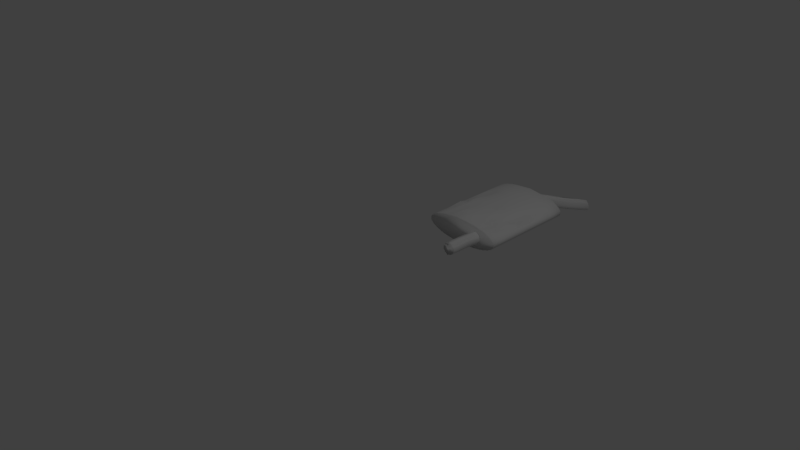 # Source: muffler.blend  (saved by Blender 2.78.0; exported with 4.5.12 LTS)
import bpy
from mathutils import Matrix  # noqa: F401  (used for matrix-valued properties, if any)

bpy.ops.wm.read_factory_settings(use_empty=True)
scene = bpy.context.scene
scene.name = 'Scene'

# ---- collections
col_collection_1 = bpy.data.collections.new('Collection 1'); scene.collection.children.link(col_collection_1)

# ---- world
world_world = bpy.data.worlds.new('World'); scene.world = world_world
world_world.color = (0.05088, 0.05088, 0.05088)
world_world.use_sun_shadow = False
world_world.sun_shadow_jitter_overblur = 0.0
world_world.cycles.sampling_method = 'MANUAL'

# ---- cameras
cam_camera = bpy.data.cameras.new('Camera')
cam_camera.clip_end = 100.0
cam_camera.lens = 35.0
cam_camera.sensor_width = 32.0
cam_camera.sensor_height = 18.0
cam_camera.ortho_scale = 7.314
cam_camera.dof.focus_distance = 0.0
cam_camera.dof.aperture_fstop = 128.0

# ---- lights
light_lamp = bpy.data.lights.new('Lamp', 'POINT')
light_lamp.transmission_factor = 0.0
light_lamp.cutoff_distance = 30.0
light_lamp.energy = 100.0
light_lamp.shadow_buffer_clip_start = 1.001
light_lamp.shadow_soft_size = 0.1
light_lamp.shadow_maximum_resolution = 0.006
light_lamp.use_absolute_resolution = True

# ---- meshes
me_cylinder_003 = bpy.data.meshes.new('Cylinder.003')
me_cylinder_003.from_pydata([(0.3792, 3.422, -1.291), (2.53, -0.5604, 0.846), (0.4753, 3.522, -1.291), (2.855, -0.739, 0.8461), (0.5556, 3.591, -1.29), (3.007, -0.7556, 0.8464), (0.6163, 3.627, -1.29), (3.139, -0.8033, 0.8469), (0.6548, 3.629, -1.288), (3.245, -0.8802, 0.8477), (0.6693, 3.599, -1.287), (3.323, -0.9841, 0.8486), (0.6595, 3.535, -1.286), (3.37, -1.111, 0.8496), (0.6263, 3.441, -1.284), (3.385, -1.258, 0.8507), (0.5716, 3.319, -1.282), (3.299, -1.337, 0.8518), (0.4984, 3.173, -1.281), (3.251, -1.507, 0.8529), (0.4104, 3.007, -1.279), (3.241, -1.763, 0.854), (0.3117, 2.827, -1.277), (3.138, -1.933, 0.855), (0.2065, 2.639, -1.276), (3.013, -2.092, 0.8558), (0.09877, 2.451, -1.275), (2.871, -2.234, 0.8565), (-0.007566, 2.269, -1.274), (2.715, -2.353, 0.857), (-0.1091, 2.103, -1.274), (2.553, -2.444, 0.8574), (-0.2027, 1.958, -1.274), (2.388, -2.501, 0.8575), (-0.2856, 1.842, -1.274), (2.227, -2.523, 0.8574), (-0.3554, 1.76, -1.274), (2.076, -2.508, 0.857), (-0.4099, 1.716, -1.275), (1.941, -2.456, 0.8565), (-0.4474, 1.712, -1.276), (1.827, -2.37, 0.8558), (-0.4663, 1.748, -1.277), (1.738, -2.253, 0.855), (-0.4655, 1.822, -1.279), (1.679, -2.112, 0.854), (-0.4447, 1.931, -1.281), (1.653, -1.951, 0.8529), (-0.4038, 2.069, -1.282), (1.662, -1.779, 0.8518), (-0.3439, 2.232, -1.284), (1.705, -1.602, 0.8507), (-0.2664, 2.411, -1.286), (1.782, -1.428, 0.8496), (-0.174, 2.599, -1.287), (1.889, -1.262, 0.8486), (-0.06973, 2.788, -1.288), (2.021, -1.112, 0.8477), (0.04236, 2.972, -1.29), (2.174, -0.9827, 0.8469), (0.1578, 3.142, -1.29), (2.341, -0.8777, 0.8464), (0.2717, 3.294, -1.291), (2.515, -0.8008, 0.8461), (0.1781, 4.816, -1.007), (0.2613, 5.198, -0.6559), (0.6511, 4.414, -0.207), (2.064, 1.366, 0.3089), (2.185, 1.436, 0.3091), (0.7229, 4.368, -0.2068), (0.456, 5.177, -0.6556), (0.332, 4.845, -1.007), (2.293, 1.471, 0.3096), (0.8722, 4.351, -0.2061), (0.6411, 5.115, -0.6547), (0.4741, 4.836, -1.006), (2.385, 1.469, 0.3104), (0.9335, 4.559, -0.205), (0.8079, 5.016, -0.6534), (0.5978, 4.793, -1.005), (2.456, 1.432, 0.3115), (1.119, 4.203, -0.2035), (0.9489, 4.887, -0.6516), (0.6975, 4.717, -1.004), (2.345, 1.554, 0.3129), (1.206, 4.08, -0.2017), (1.058, 4.733, -0.6495), (0.7686, 4.613, -1.002), (2.527, 1.257, 0.3144), (1.262, 3.93, -0.1997), (1.13, 4.561, -0.6471), (0.8083, 4.484, -0.9997), (2.525, 1.125, 0.3161), (1.287, 3.76, -0.1975), (1.164, 4.376, -0.6445), (0.8154, 4.335, -0.9975), (2.497, 0.9705, 0.3178), (1.28, 3.575, -0.1952), (1.159, 4.184, -0.6418), (0.7901, 4.172, -0.9952), (2.446, 0.7975, 0.3195), (1.241, 3.38, -0.1929), (1.202, 4.063, -0.6392), (0.7346, 3.999, -0.9929), (2.373, 0.6123, 0.3211), (1.174, 3.184, -0.1907), (1.038, 3.806, -0.6367), (0.652, 3.821, -0.9907), (2.283, 0.4216, 0.3226), (1.082, 2.991, -0.1888), (0.9299, 3.629, -0.6344), (0.5466, 3.644, -0.9888), (2.179, 0.2325, 0.3239), (0.9697, 2.808, -0.187), (0.7968, 3.469, -0.6324), (0.4233, 3.474, -0.987), (2.065, 0.05205, 0.325), (0.841, 2.641, -0.1856), (0.6444, 3.329, -0.6308), (0.2873, 3.317, -0.9856), (1.945, -0.1124, 0.3258), (0.7016, 2.498, -0.1846), (0.4787, 3.216, -0.6296), (0.144, 3.178, -0.9846), (1.823, -0.2542, 0.3263), (0.5566, 2.382, -0.1839), (0.3059, 3.134, -0.6289), (-0.00162, 3.064, -0.9839), (1.703, -0.3673, 0.3264), (0.4109, 2.301, -0.1837), (0.1317, 3.087, -0.6286), (-0.1445, 2.978, -0.9837), (1.522, -0.3639, 0.3263), (0.2694, 2.257, -0.1839), (-0.03813, 3.078, -0.6289), (-0.2801, 2.927, -0.9839), (1.515, -0.5219, 0.3258), (0.1366, 2.253, -0.1846), (-0.1984, 3.108, -0.6296), (-0.4042, 2.913, -0.9846), (1.399, -0.4915, 0.325), (0.01687, 2.291, -0.1856), (-0.3441, 3.18, -0.6308), (-0.513, 2.938, -0.9856), (1.328, -0.4547, 0.3239), (-0.2449, 2.564, -0.187), (-0.4709, 3.29, -0.6324), (-0.6031, 3.001, -0.987), (1.277, -0.3799, 0.3226), (-0.1686, 2.488, -0.1888), (-0.5745, 3.436, -0.6344), (-0.6714, 3.101, -0.9888), (1.249, -0.2701, 0.3211), (-0.2278, 2.64, -0.1907), (-0.6515, 3.612, -0.6367), (-0.7155, 3.235, -0.9907), (1.244, -0.1299, 0.3195), (-0.1101, 2.636, -0.1929), (-0.6987, 3.813, -0.6392), (-0.7335, 3.397, -0.9929), (1.415, -0.1497, 0.3178), (-0.2677, 3.022, -0.1952), (-0.7137, 4.029, -0.6418), (-0.7241, 3.579, -0.9952), (1.307, 0.2173, 0.3161), (-0.2456, 3.237, -0.1975), (-0.695, 4.251, -0.6445), (-0.6869, 3.775, -0.9975), (1.525, 0.2253, 0.3144), (-0.1952, 3.454, -0.1997), (-0.6419, 4.469, -0.6471), (-0.6224, 3.975, -0.9997), (1.301, 0.7988, 0.3129), (-0.1175, 3.665, -0.2017), (-0.5552, 4.672, -0.6495), (-0.5319, 4.171, -1.002), (1.564, 0.7948, 0.3115), (-0.01471, 3.861, -0.2035), (-0.4367, 4.852, -0.6516), (-0.4182, 4.353, -1.004), (1.681, 0.9721, 0.3104), (0.1099, 4.033, -0.205), (-0.29, 5.0, -0.6534), (-0.285, 4.515, -1.005), (1.958, 0.9454, 0.3096), (0.4032, 3.989, -0.2061), (-0.1201, 5.11, -0.6547), (-0.1372, 4.649, -1.006), (1.937, 1.263, 0.3091), (0.4058, 4.279, -0.2068), (0.06636, 5.176, -0.6556), (0.01933, 4.75, -1.007)], [], [(67, 1, 3, 68), (68, 3, 5, 72), (72, 5, 7, 76), (76, 7, 9, 80), (80, 9, 11, 84), (84, 11, 13, 88), (88, 13, 15, 92), (92, 15, 17, 96), (96, 17, 19, 100), (100, 19, 21, 104), (104, 21, 23, 108), (108, 23, 25, 112), (112, 25, 27, 116), (116, 27, 29, 120), (120, 29, 31, 124), (124, 31, 33, 128), (128, 33, 35, 132), (132, 35, 37, 136), (136, 37, 39, 140), (140, 39, 41, 144), (144, 41, 43, 148), (148, 43, 45, 152), (152, 45, 47, 156), (156, 47, 49, 160), (160, 49, 51, 164), (164, 51, 53, 168), (168, 53, 55, 172), (172, 55, 57, 176), (176, 57, 59, 180), (180, 59, 61, 184), (3, 1, 63, 61, 59, 57, 55, 53, 51, 49, 47, 45, 43, 41, 39, 37, 35, 33, 31, 29, 27, 25, 23, 21, 19, 17, 15, 13, 11, 9, 7, 5), (184, 61, 63, 188), (188, 63, 1, 67), (0, 2, 4, 6, 8, 10, 12, 14, 16, 18, 20, 22, 24, 26, 28, 30, 32, 34, 36, 38, 40, 42, 44, 46, 48, 50, 52, 54, 56, 58, 60, 62), (62, 191, 64, 0), (191, 190, 65, 64), (190, 189, 66, 65), (189, 188, 67, 66), (60, 187, 191, 62), (187, 186, 190, 191), (186, 185, 189, 190), (185, 184, 188, 189), (58, 183, 187, 60), (183, 182, 186, 187), (182, 181, 185, 186), (181, 180, 184, 185), (56, 179, 183, 58), (179, 178, 182, 183), (178, 177, 181, 182), (177, 176, 180, 181), (54, 175, 179, 56), (175, 174, 178, 179), (174, 173, 177, 178), (173, 172, 176, 177), (52, 171, 175, 54), (171, 170, 174, 175), (170, 169, 173, 174), (169, 168, 172, 173), (50, 167, 171, 52), (167, 166, 170, 171), (166, 165, 169, 170), (165, 164, 168, 169), (48, 163, 167, 50), (163, 162, 166, 167), (162, 161, 165, 166), (161, 160, 164, 165), (46, 159, 163, 48), (159, 158, 162, 163), (158, 157, 161, 162), (157, 156, 160, 161), (44, 155, 159, 46), (155, 154, 158, 159), (154, 153, 157, 158), (153, 152, 156, 157), (42, 151, 155, 44), (151, 150, 154, 155), (150, 149, 153, 154), (149, 148, 152, 153), (40, 147, 151, 42), (147, 146, 150, 151), (146, 145, 149, 150), (145, 144, 148, 149), (38, 143, 147, 40), (143, 142, 146, 147), (142, 141, 145, 146), (141, 140, 144, 145), (36, 139, 143, 38), (139, 138, 142, 143), (138, 137, 141, 142), (137, 136, 140, 141), (34, 135, 139, 36), (135, 134, 138, 139), (134, 133, 137, 138), (133, 132, 136, 137), (32, 131, 135, 34), (131, 130, 134, 135), (130, 129, 133, 134), (129, 128, 132, 133), (30, 127, 131, 32), (127, 126, 130, 131), (126, 125, 129, 130), (125, 124, 128, 129), (28, 123, 127, 30), (123, 122, 126, 127), (122, 121, 125, 126), (121, 120, 124, 125), (26, 119, 123, 28), (119, 118, 122, 123), (118, 117, 121, 122), (117, 116, 120, 121), (24, 115, 119, 26), (115, 114, 118, 119), (114, 113, 117, 118), (113, 112, 116, 117), (22, 111, 115, 24), (111, 110, 114, 115), (110, 109, 113, 114), (109, 108, 112, 113), (20, 107, 111, 22), (107, 106, 110, 111), (106, 105, 109, 110), (105, 104, 108, 109), (18, 103, 107, 20), (103, 102, 106, 107), (102, 101, 105, 106), (101, 100, 104, 105), (16, 99, 103, 18), (99, 98, 102, 103), (98, 97, 101, 102), (97, 96, 100, 101), (14, 95, 99, 16), (95, 94, 98, 99), (94, 93, 97, 98), (93, 92, 96, 97), (12, 91, 95, 14), (91, 90, 94, 95), (90, 89, 93, 94), (89, 88, 92, 93), (10, 87, 91, 12), (87, 86, 90, 91), (86, 85, 89, 90), (85, 84, 88, 89), (8, 83, 87, 10), (83, 82, 86, 87), (82, 81, 85, 86), (81, 80, 84, 85), (6, 79, 83, 8), (79, 78, 82, 83), (78, 77, 81, 82), (77, 76, 80, 81), (4, 75, 79, 6), (75, 74, 78, 79), (74, 73, 77, 78), (73, 72, 76, 77), (2, 71, 75, 4), (71, 70, 74, 75), (70, 69, 73, 74), (69, 68, 72, 73), (0, 64, 71, 2), (64, 65, 70, 71), (65, 66, 69, 70), (66, 67, 68, 69)])
me_cylinder_003.polygons.foreach_set('use_smooth', [True] * 162)
_uv = me_cylinder_003.uv_layers.new(name='UVMap')
_uv.uv.foreach_set('vector', [0.4163, 0.3864, 0.4566, 0.564, 0.4248, 0.5891, 0.397, 0.3848, 0.397, 0.3848, 0.4248, 0.5891, 0.4063, 0.5954, 0.3813, 0.3856, 0.3813, 0.3856, 0.4063, 0.5954, 0.392, 0.6036, 0.3696, 0.3888, 0.3696, 0.3888, 0.392, 0.6036, 0.3826, 0.6133, 0.3626, 0.3941, 0.9775, 0.7261, 1.0, 0.5072, 0.9957, 0.4962, 0.985, 0.7396, 0.9066, 0.2803, 0.915, 0.4862, 0.9119, 0.4962, 0.8985, 0.3025, 0.3626, 0.4111, 0.3419, 0.6362, 0.3356, 0.6485, 0.355, 0.4215, 0.355, 0.4215, 0.3356, 0.6485, 0.3204, 0.6518, 0.3429, 0.433, 0.3429, 0.433, 0.3204, 0.6518, 0.3047, 0.6638, 0.3268, 0.4451, 0.3268, 0.4451, 0.3047, 0.6638, 0.2894, 0.684, 0.3073, 0.4575, 0.3073, 0.4575, 0.2894, 0.684, 0.2668, 0.6941, 0.2853, 0.4697, 0.2853, 0.4697, 0.2668, 0.6941, 0.2421, 0.7025, 0.2615, 0.4813, 0.2615, 0.4813, 0.2421, 0.7025, 0.216, 0.7091, 0.237, 0.4918, 0.237, 0.4918, 0.216, 0.7091, 0.1896, 0.7133, 0.2125, 0.5009, 0.2125, 0.5009, 0.1896, 0.7133, 0.1638, 0.715, 0.1891, 0.5081, 0.1891, 0.5081, 0.1638, 0.715, 0.1396, 0.714, 0.1676, 0.5131, 0.1676, 0.5131, 0.1396, 0.714, 0.1178, 0.7102, 0.1447, 0.5066, 0.1447, 0.5066, 0.1178, 0.7102, 0.09938, 0.7038, 0.135, 0.519, 0.135, 0.519, 0.09938, 0.7038, 0.08494, 0.6951, 0.1219, 0.5126, 0.1219, 0.5126, 0.08494, 0.6951, 0.07506, 0.6842, 0.1148, 0.5072, 0.1148, 0.5072, 0.07506, 0.6842, 0.07017, 0.6719, 0.1124, 0.4995, 0.8188, 0.1757, 0.8332, 0.0, 0.837, 0.013, 0.8219, 0.1855, 0.8219, 0.1855, 0.837, 0.013, 0.842, 0.02693, 0.8264, 0.1973, 0.6026, 0.4793, 0.6444, 0.6466, 0.634, 0.633, 0.5818, 0.4865, 0.9338, 0.4143, 0.9396, 0.2627, 0.9474, 0.2764, 0.9474, 0.4467, 0.5756, 0.4535, 0.6188, 0.6203, 0.5995, 0.6088, 0.5474, 0.46, 0.915, 0.4164, 0.926, 0.2627, 0.9338, 0.2743, 0.9338, 0.4684, 0.5447, 0.4066, 0.5769, 0.5991, 0.5517, 0.5914, 0.5113, 0.4156, 0.5113, 0.4156, 0.5517, 0.5914, 0.5251, 0.5861, 0.4867, 0.4053, 0.4867, 0.4053, 0.5251, 0.5861, 0.498, 0.5832, 0.4527, 0.4166, 0.4248, 0.5891, 0.4566, 0.564, 0.4716, 0.5828, 0.498, 0.5832, 0.5251, 0.5861, 0.5517, 0.5914, 0.5769, 0.5991, 0.5995, 0.6088, 0.6188, 0.6203, 0.634, 0.633, 0.6444, 0.6466, 0.6499, 0.6603, 0.6501, 0.6736, 0.6451, 0.6859, 0.6351, 0.6966, 0.6206, 0.7053, 0.6022, 0.7115, 0.5804, 0.7151, 0.5563, 0.7159, 0.5305, 0.714, 0.5042, 0.7096, 0.4782, 0.7029, 0.4536, 0.6943, 0.4311, 0.6841, 0.416, 0.6639, 0.4005, 0.6518, 0.3853, 0.6483, 0.3792, 0.636, 0.3782, 0.6243, 0.3826, 0.6133, 0.392, 0.6036, 0.4063, 0.5954, 0.4527, 0.4166, 0.498, 0.5832, 0.4716, 0.5828, 0.4382, 0.3904, 0.4382, 0.3904, 0.4716, 0.5828, 0.4566, 0.564, 0.4163, 0.3864, 0.2005, 0.144, 0.2183, 0.1393, 0.2324, 0.1365, 0.2421, 0.1357, 0.2472, 0.1368, 0.2474, 0.1398, 0.2426, 0.1446, 0.2332, 0.151, 0.2195, 0.1589, 0.202, 0.1681, 0.1816, 0.1784, 0.1591, 0.1894, 0.1353, 0.2009, 0.1111, 0.2123, 0.08748, 0.2232, 0.06529, 0.2331, 0.04534, 0.2415, 0.02833, 0.2479, 0.01488, 0.2521, 0.005464, 0.2537, 0.0004401, 0.2528, 0.0, 0.2493, 0.004182, 0.2433, 0.01286, 0.2353, 0.02573, 0.2256, 0.04236, 0.2146, 0.06214, 0.2029, 0.08434, 0.191, 0.1081, 0.1794, 0.1326, 0.1685, 0.1568, 0.1588, 0.1797, 0.1505, 0.1797, 0.1505, 0.2292, 0.02903, 0.2531, 0.02918, 0.2005, 0.144, 0.2292, 0.02903, 0.2603, 0.001021, 0.2864, 0.005901, 0.2531, 0.02918, 0.4732, 0.0008147, 0.4745, 0.0905, 0.4357, 0.08773, 0.4471, 0.005487, 0.4745, 0.0905, 0.4382, 0.3904, 0.4163, 0.3864, 0.4357, 0.08773, 0.1568, 0.1588, 0.2036, 0.03182, 0.2292, 0.02903, 0.1797, 0.1505, 0.2036, 0.03182, 0.2328, 0.0, 0.2603, 0.001021, 0.2292, 0.02903, 0.5007, 0.0, 0.4906, 0.1136, 0.4745, 0.0905, 0.4732, 0.0008147, 0.4906, 0.1136, 0.4527, 0.4166, 0.4382, 0.3904, 0.4745, 0.0905, 0.1326, 0.1685, 0.1773, 0.03751, 0.2036, 0.03182, 0.1568, 0.1588, 0.1773, 0.03751, 0.205, 0.002968, 0.2328, 0.0, 0.2036, 0.03182, 0.5284, 0.003165, 0.5257, 0.1004, 0.4906, 0.1136, 0.5007, 0.0, 0.5257, 0.1004, 0.4867, 0.4053, 0.4527, 0.4166, 0.4906, 0.1136, 0.1081, 0.1794, 0.1513, 0.0459, 0.1773, 0.03751, 0.1326, 0.1685, 0.1513, 0.0459, 0.1781, 0.009815, 0.205, 0.002968, 0.1773, 0.03751, 0.5552, 0.01019, 0.551, 0.1101, 0.5257, 0.1004, 0.5284, 0.003165, 0.551, 0.1101, 0.5113, 0.4156, 0.4867, 0.4053, 0.5257, 0.1004, 0.08434, 0.191, 0.1267, 0.05664, 0.1513, 0.0459, 0.1081, 0.1794, 0.1267, 0.05664, 0.153, 0.02019, 0.1781, 0.009815, 0.1513, 0.0459, 0.5801, 0.02073, 0.5748, 0.1224, 0.551, 0.1101, 0.5552, 0.01019, 0.5748, 0.1224, 0.5447, 0.4066, 0.5113, 0.4156, 0.551, 0.1101, 0.06214, 0.2029, 0.1044, 0.06922, 0.1267, 0.05664, 0.08434, 0.191, 0.7612, 0.6023, 0.8251, 0.6372, 0.8331, 0.6526, 0.769, 0.6169, 0.6023, 0.03422, 0.5962, 0.1368, 0.5748, 0.1224, 0.5801, 0.02073, 0.5962, 0.1368, 0.5474, 0.46, 0.5447, 0.4066, 0.5748, 0.1224, 0.04236, 0.2146, 0.08507, 0.08306, 0.1044, 0.06922, 0.06214, 0.2029, 0.7536, 0.5868, 0.8171, 0.62, 0.8251, 0.6372, 0.7612, 0.6023, 0.6209, 0.04998, 0.6145, 0.1526, 0.5962, 0.1368, 0.6023, 0.03422, 0.6145, 0.1526, 0.5756, 0.4535, 0.5474, 0.46, 0.5962, 0.1368, 0.02573, 0.2256, 0.06951, 0.09748, 0.08507, 0.08306, 0.04236, 0.2146, 0.7467, 0.5712, 0.8096, 0.6018, 0.8171, 0.62, 0.7536, 0.5868, 0.6354, 0.06719, 0.6289, 0.1691, 0.6145, 0.1526, 0.6209, 0.04998, 0.6289, 0.1691, 0.5818, 0.4865, 0.5756, 0.4535, 0.6145, 0.1526, 0.01286, 0.2353, 0.05823, 0.1118, 0.06951, 0.09748, 0.02573, 0.2256, 0.7406, 0.5561, 0.8028, 0.5834, 0.8096, 0.6018, 0.7467, 0.5712, 0.8028, 0.5834, 0.8315, 0.465, 0.842, 0.5004, 0.8096, 0.6018, 0.6298, 0.2053, 0.6026, 0.4793, 0.5818, 0.4865, 0.6289, 0.1691, 0.004182, 0.2433, 0.05161, 0.1254, 0.05823, 0.1118, 0.01286, 0.2353, 0.7356, 0.5422, 0.797, 0.5657, 0.8028, 0.5834, 0.7406, 0.5561, 0.6501, 0.1027, 0.6446, 0.2011, 0.6298, 0.2053, 0.6452, 0.08505, 0.6446, 0.2011, 0.6096, 0.4907, 0.6026, 0.4793, 0.6298, 0.2053, 0.6501, 0.4184, 0.732, 0.5301, 0.7356, 0.5422, 0.6524, 0.4246, 0.732, 0.5301, 0.7924, 0.5493, 0.797, 0.5657, 0.7356, 0.5422, 0.7924, 0.5493, 0.8261, 0.4537, 0.8301, 0.4676, 0.797, 0.5657, 0.8261, 0.4537, 0.8188, 0.1757, 0.8219, 0.1855, 0.8301, 0.4676, 0.9755, 0.6245, 0.9698, 0.5149, 0.9775, 0.5056, 0.9775, 0.6212, 0.7298, 0.5203, 0.7893, 0.5351, 0.7924, 0.5493, 0.732, 0.5301, 0.7893, 0.5351, 0.8277, 0.4615, 0.8261, 0.4537, 0.7924, 0.5493, 0.9871, 0.1865, 0.9856, 0.4891, 0.9871, 0.4813, 0.9826, 0.1953, 0.9702, 0.6245, 0.9585, 0.5213, 0.9698, 0.5149, 0.9755, 0.6245, 0.9151, 0.2539, 0.9768, 0.2433, 0.9826, 0.2561, 0.9182, 0.2627, 0.09762, 0.1471, 0.09666, 0.2362, 0.07827, 0.2054, 0.0875, 0.1339, 0.09666, 0.2362, 0.1219, 0.5126, 0.1148, 0.5072, 0.07827, 0.2054, 0.962, 0.6212, 0.944, 0.5245, 0.9585, 0.5213, 0.9702, 0.6245, 0.915, 0.2441, 0.9739, 0.2295, 0.9768, 0.2433, 0.9151, 0.2539, 0.1123, 0.1578, 0.1099, 0.2433, 0.09666, 0.2362, 0.09762, 0.1471, 0.1099, 0.2433, 0.135, 0.519, 0.1219, 0.5126, 0.09666, 0.2362, 0.9509, 0.6148, 0.9267, 0.5245, 0.944, 0.5245, 0.962, 0.6212, 0.9177, 0.2336, 0.974, 0.2152, 0.9739, 0.2295, 0.915, 0.2441, 0.1311, 0.1657, 0.127, 0.2476, 0.1099, 0.2433, 0.1123, 0.1578, 0.127, 0.2476, 0.1447, 0.5066, 0.135, 0.519, 0.1099, 0.2433, 0.9375, 0.6056, 0.9072, 0.5214, 0.9267, 0.5245, 0.9509, 0.6148, 0.9232, 0.2228, 0.977, 0.2007, 0.974, 0.2152, 0.9177, 0.2336, 0.1533, 0.1708, 0.1476, 0.2489, 0.127, 0.2476, 0.1311, 0.1657, 0.1476, 0.2489, 0.1676, 0.5131, 0.1447, 0.5066, 0.127, 0.2476, 0.9221, 0.5939, 0.8861, 0.5154, 0.9072, 0.5214, 0.9375, 0.6056, 0.931, 0.2119, 0.9826, 0.1865, 0.977, 0.2007, 0.9232, 0.2228, 0.1782, 0.173, 0.1707, 0.2473, 0.1476, 0.2489, 0.1533, 0.1708, 0.1707, 0.2473, 0.1891, 0.5081, 0.1676, 0.5131, 0.1476, 0.2489, 0.9053, 0.5805, 0.8641, 0.5069, 0.8861, 0.5154, 0.9221, 0.5939, 0.9531, 0.4486, 0.9558, 0.4782, 0.94, 0.4772, 0.9338, 0.4467, 0.2048, 0.1723, 0.1956, 0.2431, 0.1707, 0.2473, 0.1782, 0.173, 0.1956, 0.2431, 0.2125, 0.5009, 0.1891, 0.5081, 0.1707, 0.2473, 0.8875, 0.5658, 0.842, 0.4962, 0.8641, 0.5069, 0.9053, 0.5805, 0.9756, 0.451, 0.9756, 0.48, 0.9558, 0.4782, 0.9531, 0.4486, 0.2322, 0.1689, 0.2213, 0.2363, 0.1956, 0.2431, 0.2048, 0.1723, 0.2213, 0.2363, 0.237, 0.4918, 0.2125, 0.5009, 0.1956, 0.2431, 0.9155, 0.1684, 0.9589, 0.09361, 0.9596, 0.1095, 0.9156, 0.1865, 0.2104, 0.1452, 0.2594, 0.1629, 0.2322, 0.1689, 0.1843, 0.1531, 0.2594, 0.1629, 0.247, 0.2274, 0.2213, 0.2363, 0.2322, 0.1689, 0.247, 0.2274, 0.2615, 0.4813, 0.237, 0.4918, 0.2213, 0.2363, 0.9154, 0.1504, 0.9583, 0.07687, 0.9589, 0.09361, 0.9155, 0.1684, 0.2355, 0.1358, 0.2853, 0.1546, 0.2594, 0.1629, 0.2104, 0.1452, 0.2853, 0.1546, 0.2715, 0.2166, 0.247, 0.2274, 0.2594, 0.1629, 0.2715, 0.2166, 0.2853, 0.4697, 0.2615, 0.4813, 0.247, 0.2274, 0.9152, 0.1332, 0.958, 0.05985, 0.9583, 0.07687, 0.9154, 0.1504, 0.2588, 0.1252, 0.3088, 0.1441, 0.2853, 0.1546, 0.2355, 0.1358, 0.3088, 0.1441, 0.2939, 0.2042, 0.2715, 0.2166, 0.2853, 0.1546, 0.2939, 0.2042, 0.3073, 0.4575, 0.2853, 0.4697, 0.2715, 0.2166, 0.9151, 0.1174, 0.958, 0.04312, 0.958, 0.05985, 0.9152, 0.1332, 0.2791, 0.1138, 0.344, 0.1291, 0.3088, 0.1441, 0.2588, 0.1252, 0.344, 0.1291, 0.3133, 0.1908, 0.2939, 0.2042, 0.3088, 0.1441, 0.3133, 0.1908, 0.3268, 0.4451, 0.3073, 0.4575, 0.2939, 0.2042, 0.915, 0.1036, 0.9582, 0.02724, 0.958, 0.04312, 0.9151, 0.1174, 0.2958, 0.1018, 0.3452, 0.1179, 0.344, 0.1291, 0.2791, 0.1138, 0.8447, 0.06491, 0.8914, 0.1204, 0.8878, 0.1376, 0.842, 0.07455, 0.3289, 0.1765, 0.3429, 0.433, 0.3268, 0.4451, 0.3133, 0.1908, 0.915, 0.09216, 0.9588, 0.01271, 0.9582, 0.02724, 0.915, 0.1036, 0.308, 0.08952, 0.3564, 0.1027, 0.3452, 0.1179, 0.2958, 0.1018, 0.8485, 0.04847, 0.8951, 0.1044, 0.8914, 0.1204, 0.8447, 0.06491, 0.3401, 0.1619, 0.355, 0.4215, 0.3429, 0.433, 0.3289, 0.1765, 0.915, 0.08349, 0.9596, 0.0, 0.9588, 0.01271, 0.915, 0.09216, 0.3153, 0.07736, 0.3623, 0.08671, 0.3564, 0.1027, 0.308, 0.08952, 0.8525, 0.03326, 0.8988, 0.09029, 0.8951, 0.1044, 0.8485, 0.04847, 0.3463, 0.1474, 0.3626, 0.4111, 0.355, 0.4215, 0.3401, 0.1619, 0.2474, 0.1398, 0.3174, 0.06567, 0.3153, 0.07736, 0.2426, 0.1446, 0.3174, 0.06567, 0.3626, 0.0704, 0.3623, 0.08671, 0.3153, 0.07736, 0.8567, 0.01979, 0.9023, 0.07851, 0.8988, 0.09029, 0.8525, 0.03326, 0.9023, 0.07851, 0.9066, 0.2803, 0.8985, 0.3025, 0.8988, 0.09029, 0.2472, 0.1368, 0.314, 0.05486, 0.3174, 0.06567, 0.2474, 0.1398, 0.314, 0.05486, 0.3571, 0.05434, 0.3626, 0.0704, 0.3174, 0.06567, 0.8608, 0.008557, 0.9056, 0.06951, 0.9023, 0.07851, 0.8567, 0.01979, 1.0, 1.0, 0.9775, 0.7261, 0.985, 0.7396, 0.9956, 0.9872, 0.2421, 0.1357, 0.3055, 0.04537, 0.314, 0.05486, 0.2472, 0.1368, 0.3055, 0.04537, 0.3462, 0.03917, 0.3571, 0.05434, 0.314, 0.05486, 0.8647, 0.0, 0.915, 0.04239, 0.9056, 0.06951, 0.8608, 0.008557, 0.3917, 0.08551, 0.3696, 0.3888, 0.3626, 0.3941, 0.3874, 0.1202, 0.2324, 0.1365, 0.2921, 0.03766, 0.3055, 0.04537, 0.2421, 0.1357, 0.2921, 0.03766, 0.3304, 0.02558, 0.3462, 0.03917, 0.3055, 0.04537, 0.4031, 0.02478, 0.4109, 0.1002, 0.3917, 0.08551, 0.3871, 0.03821, 0.4109, 0.1002, 0.3813, 0.3856, 0.3696, 0.3888, 0.3917, 0.08551, 0.2183, 0.1393, 0.2744, 0.03214, 0.2921, 0.03766, 0.2324, 0.1365, 0.2744, 0.03214, 0.3101, 0.01427, 0.3304, 0.02558, 0.2921, 0.03766, 0.4234, 0.01366, 0.4291, 0.09385, 0.4109, 0.1002, 0.4031, 0.02478, 0.4291, 0.09385, 0.397, 0.3848, 0.3813, 0.3856, 0.4109, 0.1002, 0.2005, 0.144, 0.2531, 0.02918, 0.2744, 0.03214, 0.2183, 0.1393, 0.2531, 0.02918, 0.2864, 0.005901, 0.3101, 0.01427, 0.2744, 0.03214, 0.4471, 0.005487, 0.4357, 0.08773, 0.4291, 0.09385, 0.4234, 0.01366, 0.4357, 0.08773, 0.4163, 0.3864, 0.397, 0.3848, 0.4291, 0.09385])
me_cylinder_003.use_remesh_preserve_volume = False
me_cylinder_003.use_remesh_preserve_attributes = False
me_cylinder_003.use_mirror_vertex_groups = False
me_cylinder_003.update()
me_cylinder_002 = bpy.data.meshes.new('Cylinder.002')
me_cylinder_002.from_pydata([(-0.9284, 1.108, -1.16), (0.0, 1.0, 1.0), (-0.6138, 1.066, -1.161), (0.1951, 0.9808, 1.0), (-0.5457, 1.032, -1.16), (0.3827, 0.9239, 1.0), (-0.3728, 0.9397, -1.16), (0.5556, 0.8315, 1.0), (-0.2213, 0.8153, -1.16), (0.7071, 0.7071, 1.0), (-0.1357, 0.465, -1.16), (0.8315, 0.5556, 1.0), (-0.004534, 0.4909, -1.16), (0.9239, 0.3827, 1.0), (0.05237, 0.3033, -1.16), (0.9808, 0.1951, 1.0), (0.07159, 0.1082, -1.16), (1.0, 7.55e-08, 1.0), (0.05237, -0.08688, -1.16), (0.9808, -0.1951, 1.0), (-0.004534, -0.2745, -1.16), (0.9239, -0.3827, 1.0), (-0.09694, -0.4474, -1.16), (0.8315, -0.5556, 1.0), (-0.2213, -0.5989, -1.16), (0.7071, -0.7071, 1.0), (-0.3728, -0.7233, -1.16), (0.5556, -0.8315, 1.0), (-0.5457, -0.8157, -1.16), (0.3827, -0.9239, 1.0), (-0.7333, -0.8726, -1.16), (0.1951, -0.9808, 1.0), (-0.9284, -0.8918, -1.16), (-3.258e-07, -1.0, 1.0), (-1.124, -0.8726, -1.16), (-0.1951, -0.9808, 1.0), (-1.35, -1.014, -1.16), (-0.3827, -0.9239, 1.0), (-1.484, -0.7233, -1.16), (-0.5556, -0.8315, 1.0), (-1.636, -0.5989, -1.16), (-0.7071, -0.7071, 1.0), (-1.76, -0.4474, -1.16), (-0.8315, -0.5556, 1.0), (-1.852, -0.2745, -1.16), (-0.9239, -0.3827, 1.0), (-1.909, -0.08688, -1.16), (-0.9808, -0.1951, 1.0), (-1.967, -0.09056, -1.16), (-1.0, 9.656e-07, 1.0), (-1.909, 0.3033, -1.16), (-0.9808, 0.1951, 1.0), (-1.852, 0.4909, -1.16), (-0.9239, 0.3827, 1.0), (-1.76, 0.6638, -1.16), (-0.8315, 0.5556, 1.0), (-1.674, 0.6165, -1.16), (-0.7071, 0.7071, 1.0), (-1.364, 0.9164, -1.161), (-0.5556, 0.8315, 1.0), (-1.311, 1.032, -1.16), (-0.3827, 0.9239, 1.0), (-1.043, 0.8669, -1.161), (-0.1951, 0.9808, 1.0), (-0.8566, 1.087, -0.9974), (-1.134, 0.9305, -0.3293), (-0.3682, 1.108, 0.1656), (-0.123, 1.079, 0.1653), (-0.8593, 0.8957, -0.3299), (-0.5518, 1.047, -0.9981), (0.01453, 1.032, 0.1656), (-0.7516, 0.8544, -0.3293), (-0.474, 1.011, -0.9974), (0.1874, 0.9392, 0.1656), (-0.5787, 0.762, -0.3293), (-0.3011, 0.9187, -0.9974), (0.339, 0.8149, 0.1656), (-0.4272, 0.6376, -0.3293), (-0.1495, 0.7943, -0.9974), (0.4471, 0.5802, 0.1657), (-0.3287, 0.3532, -0.3292), (-0.06075, 0.4602, -0.9971), (0.5557, 0.4905, 0.1656), (-0.2104, 0.3132, -0.3293), (0.06723, 0.4699, -0.9974), (0.6126, 0.3029, 0.1656), (-0.1535, 0.1256, -0.3293), (0.1241, 0.2823, -0.9974), (0.6318, 0.1078, 0.1656), (-0.1343, -0.06947, -0.3293), (0.1434, 0.08721, -0.9974), (0.6126, -0.08732, 0.1656), (-0.1535, -0.2646, -0.3293), (0.1241, -0.1079, -0.9974), (0.5557, -0.2749, 0.1656), (-0.2104, -0.4522, -0.3293), (0.06723, -0.2955, -0.9974), (0.4633, -0.4478, 0.1656), (-0.3028, -0.625, -0.3293), (-0.02518, -0.4684, -0.9974), (0.339, -0.5993, 0.1656), (-0.4272, -0.7766, -0.3293), (-0.1301, -0.6203, -0.8313), (0.1874, -0.7237, 0.1656), (-0.5787, -0.9009, -0.3293), (-0.2817, -0.7446, -0.8313), (0.01453, -0.8161, 0.1656), (-0.7516, -0.9933, -0.3293), (-0.4546, -0.8371, -0.8313), (-0.1731, -0.873, 0.1656), (-0.9392, -1.05, -0.3293), (-0.6422, -0.894, -0.8313), (-0.3682, -0.8922, 0.1656), (-1.134, -1.069, -0.3293), (-0.8372, -0.9132, -0.8313), (-0.5632, -0.873, 0.1656), (-1.329, -1.05, -0.3293), (-1.032, -0.894, -0.8313), (-0.767, -0.8993, 0.1657), (-1.543, -1.126, -0.3292), (-1.256, -1.02, -0.8311), (-0.9237, -0.7237, 0.1656), (-1.69, -0.9009, -0.3293), (-1.364, -0.5949, -0.8315), (-1.075, -0.5993, 0.1656), (-1.841, -0.7766, -0.3293), (-1.515, -0.4706, -0.8315), (-1.2, -0.4478, 0.1656), (-1.966, -0.625, -0.3293), (-1.64, -0.319, -0.8315), (-1.292, -0.2749, 0.1656), (-2.058, -0.4522, -0.3293), (-1.732, -0.1461, -0.8315), (-1.349, -0.08732, 0.1656), (-2.115, -0.2646, -0.3293), (-1.789, 0.04146, -0.8315), (-1.384, 0.0246, 0.1657), (-2.16, -0.2023, -0.3292), (-1.844, 0.05399, -0.8313), (-1.349, 0.3029, 0.1656), (-2.115, 0.1256, -0.3293), (-1.789, 0.4316, -0.8315), (-1.292, 0.4905, 0.1656), (-2.058, 0.3132, -0.3293), (-1.781, 0.4699, -0.9974), (-1.2, 0.6633, 0.1656), (-1.966, 0.4861, -0.3293), (-1.688, 0.6428, -0.9974), (-1.091, 0.7317, 0.1657), (-1.867, 0.5048, -0.3292), (-1.599, 0.6118, -0.9971), (-0.8737, 0.9295, 0.1653), (-1.61, 0.7464, -0.3299), (-1.302, 0.8973, -0.9981), (-0.7508, 1.032, 0.1656), (-1.517, 0.8544, -0.3293), (-1.239, 1.011, -0.9974), (-0.5294, 0.9956, 0.1654), (-1.275, 0.7629, -0.3297), (-0.9775, 0.864, -0.9979)], [], [(66, 1, 3, 67), (67, 3, 5, 70), (70, 5, 7, 73), (73, 7, 9, 76), (76, 9, 11, 79), (79, 11, 13, 82), (82, 13, 15, 85), (85, 15, 17, 88), (88, 17, 19, 91), (91, 19, 21, 94), (94, 21, 23, 97), (97, 23, 25, 100), (100, 25, 27, 103), (103, 27, 29, 106), (106, 29, 31, 109), (109, 31, 33, 112), (112, 33, 35, 115), (115, 35, 37, 118), (118, 37, 39, 121), (121, 39, 41, 124), (124, 41, 43, 127), (127, 43, 45, 130), (130, 45, 47, 133), (133, 47, 49, 136), (136, 49, 51, 139), (139, 51, 53, 142), (142, 53, 55, 145), (145, 55, 57, 148), (148, 57, 59, 151), (151, 59, 61, 154), (3, 1, 63, 61, 59, 57, 55, 53, 51, 49, 47, 45, 43, 41, 39, 37, 35, 33, 31, 29, 27, 25, 23, 21, 19, 17, 15, 13, 11, 9, 7, 5), (154, 61, 63, 157), (157, 63, 1, 66), (0, 2, 4, 6, 8, 10, 12, 14, 16, 18, 20, 22, 24, 26, 28, 30, 32, 34, 36, 38, 40, 42, 44, 46, 48, 50, 52, 54, 56, 58, 60, 62), (62, 159, 64, 0), (159, 158, 65, 64), (158, 157, 66, 65), (60, 156, 159, 62), (156, 155, 158, 159), (155, 154, 157, 158), (58, 153, 156, 60), (153, 152, 155, 156), (152, 151, 154, 155), (56, 150, 153, 58), (150, 149, 152, 153), (149, 148, 151, 152), (54, 147, 150, 56), (147, 146, 149, 150), (146, 145, 148, 149), (52, 144, 147, 54), (144, 143, 146, 147), (143, 142, 145, 146), (50, 141, 144, 52), (141, 140, 143, 144), (140, 139, 142, 143), (48, 138, 141, 50), (138, 137, 140, 141), (137, 136, 139, 140), (46, 135, 138, 48), (135, 134, 137, 138), (134, 133, 136, 137), (44, 132, 135, 46), (132, 131, 134, 135), (131, 130, 133, 134), (42, 129, 132, 44), (129, 128, 131, 132), (128, 127, 130, 131), (40, 126, 129, 42), (126, 125, 128, 129), (125, 124, 127, 128), (38, 123, 126, 40), (123, 122, 125, 126), (122, 121, 124, 125), (36, 120, 123, 38), (120, 119, 122, 123), (119, 118, 121, 122), (34, 117, 120, 36), (117, 116, 119, 120), (116, 115, 118, 119), (32, 114, 117, 34), (114, 113, 116, 117), (113, 112, 115, 116), (30, 111, 114, 32), (111, 110, 113, 114), (110, 109, 112, 113), (28, 108, 111, 30), (108, 107, 110, 111), (107, 106, 109, 110), (26, 105, 108, 28), (105, 104, 107, 108), (104, 103, 106, 107), (24, 102, 105, 26), (102, 101, 104, 105), (101, 100, 103, 104), (22, 99, 102, 24), (99, 98, 101, 102), (98, 97, 100, 101), (20, 96, 99, 22), (96, 95, 98, 99), (95, 94, 97, 98), (18, 93, 96, 20), (93, 92, 95, 96), (92, 91, 94, 95), (16, 90, 93, 18), (90, 89, 92, 93), (89, 88, 91, 92), (14, 87, 90, 16), (87, 86, 89, 90), (86, 85, 88, 89), (12, 84, 87, 14), (84, 83, 86, 87), (83, 82, 85, 86), (10, 81, 84, 12), (81, 80, 83, 84), (80, 79, 82, 83), (8, 78, 81, 10), (78, 77, 80, 81), (77, 76, 79, 80), (6, 75, 78, 8), (75, 74, 77, 78), (74, 73, 76, 77), (4, 72, 75, 6), (72, 71, 74, 75), (71, 70, 73, 74), (2, 69, 72, 4), (69, 68, 71, 72), (68, 67, 70, 71), (0, 64, 69, 2), (64, 65, 68, 69), (65, 66, 67, 68)])
me_cylinder_002.polygons.foreach_set('use_smooth', [True] * 130)
_uv = me_cylinder_002.uv_layers.new(name='UVMap')
_uv.uv.foreach_set('vector', [0.73, 0.213, 0.7353, 0.05266, 0.766, 0.04048, 0.7689, 0.1975, 0.7689, 0.1975, 0.766, 0.04048, 0.7975, 0.02731, 0.7923, 0.1876, 0.7923, 0.1876, 0.7975, 0.02731, 0.8286, 0.01364, 0.8234, 0.1739, 0.8234, 0.1739, 0.8286, 0.01364, 0.8581, 0.0, 0.8529, 0.1603, 0.2471, 0.8153, 0.2179, 0.9369, 0.1866, 0.9497, 0.2026, 0.8225, 0.9609, 0.4209, 0.9592, 0.2628, 0.9818, 0.25, 0.9818, 0.4104, 0.1825, 0.8354, 0.1533, 0.957, 0.1191, 0.9584, 0.1483, 0.8368, 0.1483, 0.8368, 0.1191, 0.9584, 0.08545, 0.9539, 0.1146, 0.8323, 0.1146, 0.8323, 0.08545, 0.9539, 0.05358, 0.9437, 0.08275, 0.822, 0.08275, 0.822, 0.05358, 0.9437, 0.02472, 0.9281, 0.0539, 0.8064, 0.0539, 0.8064, 0.02472, 0.9281, 0.0, 0.9077, 0.02918, 0.7861, 0.6559, 0.338, 0.6538, 0.4986, 0.6281, 0.4904, 0.6302, 0.3298, 0.6302, 0.3298, 0.6281, 0.4904, 0.5993, 0.4803, 0.6014, 0.3197, 0.6014, 0.3197, 0.5993, 0.4803, 0.5685, 0.4686, 0.5706, 0.308, 0.5706, 0.308, 0.5685, 0.4686, 0.5369, 0.4558, 0.5389, 0.2952, 0.5389, 0.2952, 0.5369, 0.4558, 0.5056, 0.4424, 0.5077, 0.2818, 0.5077, 0.2818, 0.5056, 0.4424, 0.476, 0.4289, 0.478, 0.2682, 0.478, 0.2682, 0.476, 0.4289, 0.449, 0.4158, 0.4451, 0.2543, 0.4451, 0.2543, 0.449, 0.4158, 0.4258, 0.4036, 0.4279, 0.243, 0.4279, 0.243, 0.4258, 0.4036, 0.4073, 0.3928, 0.4094, 0.2322, 0.1235, 0.413, 0.09114, 0.3063, 0.1227, 0.3189, 0.1551, 0.4257, 0.1551, 0.4257, 0.1227, 0.3189, 0.1562, 0.3256, 0.1886, 0.4323, 0.1886, 0.4323, 0.1562, 0.3256, 0.1904, 0.326, 0.2228, 0.4327, 0.2228, 0.4327, 0.1904, 0.326, 0.224, 0.3201, 0.2433, 0.4332, 0.9438, 0.7229, 0.8123, 0.6936, 0.8094, 0.6623, 0.9398, 0.6775, 0.9398, 0.6775, 0.8094, 0.6623, 0.8076, 0.6287, 0.9381, 0.6439, 0.9381, 0.6439, 0.8076, 0.6287, 0.8072, 0.5943, 0.9376, 0.6095, 0.9376, 0.6095, 0.8072, 0.5943, 0.808, 0.5603, 0.9395, 0.5895, 0.9395, 0.5895, 0.808, 0.5603, 0.8101, 0.5279, 0.9422, 0.5402, 0.9422, 0.5402, 0.8101, 0.5279, 0.8134, 0.4986, 0.9438, 0.5138, 0.3275, 0.08772, 0.3406, 0.1175, 0.3472, 0.149, 0.3471, 0.1811, 0.3404, 0.2125, 0.3273, 0.2419, 0.3082, 0.2684, 0.284, 0.2908, 0.2556, 0.3082, 0.224, 0.3201, 0.1904, 0.326, 0.1562, 0.3256, 0.1227, 0.3189, 0.09114, 0.3063, 0.06274, 0.2881, 0.0386, 0.2652, 0.01965, 0.2383, 0.006618, 0.2085, 0.0, 0.177, 5.303e-05, 0.1449, 0.006775, 0.1135, 0.01991, 0.08405, 0.03895, 0.05761, 0.06316, 0.03522, 0.09162, 0.01775, 0.1232, 0.005855, 0.1568, 0.0, 0.191, 0.0004089, 0.2245, 0.007066, 0.2561, 0.01972, 0.2845, 0.03787, 0.3086, 0.06083, 0.6756, 0.2325, 0.6809, 0.0722, 0.7065, 0.06337, 0.7112, 0.2182, 0.7112, 0.2182, 0.7065, 0.06337, 0.7353, 0.05266, 0.73, 0.213, 0.5863, 0.5212, 0.6228, 0.5556, 0.6287, 0.5667, 0.6429, 0.596, 0.6517, 0.6283, 0.6327, 0.6886, 0.6517, 0.6964, 0.6429, 0.7297, 0.6287, 0.7608, 0.6096, 0.7885, 0.5863, 0.8117, 0.5598, 0.8295, 0.5309, 0.8412, 0.5009, 0.8464, 0.4709, 0.845, 0.4421, 0.8368, 0.4155, 0.8224, 0.3922, 0.8021, 0.3512, 0.8033, 0.3589, 0.7475, 0.3501, 0.7153, 0.3472, 0.6814, 0.3501, 0.6472, 0.3589, 0.6139, 0.3512, 0.6093, 0.3922, 0.5551, 0.4155, 0.5319, 0.4421, 0.5141, 0.449, 0.5289, 0.5141, 0.5113, 0.5309, 0.4986, 0.5511, 0.5474, 0.9982, 0.5089, 0.9869, 0.533, 0.9438, 0.5227, 0.9529, 0.4986, 0.9869, 0.533, 0.9982, 0.6617, 0.9619, 0.6515, 0.9438, 0.5227, 1.0, 0.7301, 1.0, 0.8898, 0.9901, 0.9205, 0.9798, 0.7604, 0.9798, 0.7374, 0.9627, 0.7635, 0.9114, 0.7563, 0.9263, 0.7301, 0.9627, 0.7635, 0.9798, 0.8884, 0.9353, 0.8815, 0.9114, 0.7563, 0.3391, 0.5974, 0.3391, 0.7605, 0.3232, 0.7924, 0.313, 0.6303, 0.8418, 0.7346, 0.8335, 0.7593, 0.8114, 0.7543, 0.8201, 0.7301, 0.8335, 0.7593, 0.8547, 0.8892, 0.8311, 0.8828, 0.8114, 0.7543, 0.9322, 0.3016, 0.9375, 0.4575, 0.9268, 0.4816, 0.919, 0.3213, 0.9114, 0.7551, 0.8999, 0.7789, 0.8335, 0.7593, 0.8418, 0.7346, 0.8999, 0.7789, 0.9114, 0.906, 0.8547, 0.8892, 0.8335, 0.7593, 0.9592, 0.25, 0.9592, 0.4141, 0.9375, 0.4575, 0.9322, 0.3016, 0.932, 0.25, 0.9341, 0.2188, 0.9494, 0.2129, 0.9476, 0.2437, 0.9341, 0.2188, 0.8581, 0.1186, 0.8723, 0.114, 0.9494, 0.2129, 0.8581, 0.1186, 0.9363, 0.003288, 0.9494, 0.0, 0.8723, 0.114, 0.7146, 0.7376, 0.7059, 0.7618, 0.6725, 0.7543, 0.6813, 0.7301, 0.7059, 0.7618, 0.7256, 0.8904, 0.6922, 0.8828, 0.6725, 0.7543, 0.323, 0.5579, 0.3164, 0.3975, 0.3407, 0.3751, 0.3472, 0.5355, 0.7474, 0.7437, 0.7059, 0.7908, 0.7059, 0.7618, 0.7146, 0.7376, 0.7059, 0.7908, 0.7583, 0.8965, 0.7256, 0.8904, 0.7059, 0.7618, 0.2945, 0.5754, 0.288, 0.415, 0.3164, 0.3975, 0.323, 0.5579, 0.8114, 0.7535, 0.7671, 0.8002, 0.7059, 0.7908, 0.7474, 0.7437, 0.7671, 0.8002, 0.8114, 0.9045, 0.7583, 0.8965, 0.7059, 0.7908, 0.242, 0.5974, 0.2433, 0.4332, 0.288, 0.415, 0.2945, 0.5754, 0.4421, 1.0, 0.4039, 0.9524, 0.4126, 0.9506, 0.4518, 0.9976, 0.4039, 0.9524, 0.4463, 0.8465, 0.4518, 0.8464, 0.4126, 0.9506, 0.2294, 0.5931, 0.2228, 0.4327, 0.2433, 0.4332, 0.242, 0.5974, 0.8612, 0.4207, 0.9097, 0.4241, 0.919, 0.4573, 0.8705, 0.4538, 0.5214, 0.8577, 0.5214, 0.9758, 0.5004, 0.9646, 0.5004, 0.8464, 0.1952, 0.5927, 0.1886, 0.4323, 0.2228, 0.4327, 0.2294, 0.5931, 0.8581, 0.3864, 0.9066, 0.3898, 0.9097, 0.4241, 0.8612, 0.4207, 0.5389, 0.8649, 0.5389, 0.983, 0.5214, 0.9758, 0.5214, 0.8577, 0.1617, 0.586, 0.1551, 0.4257, 0.1886, 0.4323, 0.1952, 0.5927, 0.8612, 0.3523, 0.9097, 0.3558, 0.9066, 0.3898, 0.8581, 0.3864, 0.3317, 0.9132, 0.3317, 0.799, 0.3462, 0.7924, 0.3462, 0.9066, 0.1301, 0.5734, 0.1235, 0.413, 0.1551, 0.4257, 0.1617, 0.586, 0.8705, 0.3197, 0.919, 0.3232, 0.9097, 0.3558, 0.8612, 0.3523, 0.313, 0.9235, 0.313, 0.8093, 0.3317, 0.799, 0.3317, 0.9132, 0.1017, 0.5552, 0.09515, 0.3949, 0.1235, 0.413, 0.1301, 0.5734, 0.8623, 0.264, 0.8953, 0.25, 0.919, 0.3232, 0.8705, 0.3197, 0.4518, 0.9448, 0.479, 0.8464, 0.5004, 0.8538, 0.5004, 0.9719, 0.05667, 0.5424, 0.05794, 0.3782, 0.09515, 0.3949, 0.1017, 0.5552, 0.478, 0.01521, 0.4696, 0.07472, 0.4296, 0.05968, 0.4368, 0.0, 0.4696, 0.07472, 0.3837, 0.1358, 0.3472, 0.1213, 0.4296, 0.05968, 0.3837, 0.1358, 0.478, 0.2682, 0.4451, 0.2543, 0.3472, 0.1213, 0.5077, 0.02873, 0.4993, 0.08823, 0.4696, 0.07472, 0.478, 0.01521, 0.4993, 0.08823, 0.4133, 0.1493, 0.3837, 0.1358, 0.4696, 0.07472, 0.4133, 0.1493, 0.5077, 0.2818, 0.478, 0.2682, 0.3837, 0.1358, 0.5389, 0.04214, 0.5306, 0.1016, 0.4993, 0.08823, 0.5077, 0.02873, 0.5306, 0.1016, 0.4446, 0.1627, 0.4133, 0.1493, 0.4993, 0.08823, 0.4446, 0.1627, 0.5389, 0.2952, 0.5077, 0.2818, 0.4133, 0.1493, 0.5706, 0.05494, 0.5622, 0.1144, 0.5306, 0.1016, 0.5389, 0.04214, 0.5622, 0.1144, 0.4762, 0.1755, 0.4446, 0.1627, 0.5306, 0.1016, 0.4762, 0.1755, 0.5706, 0.308, 0.5389, 0.2952, 0.4446, 0.1627, 0.6014, 0.06663, 0.593, 0.1261, 0.5622, 0.1144, 0.5706, 0.05494, 0.593, 0.1261, 0.5071, 0.1872, 0.4762, 0.1755, 0.5622, 0.1144, 0.5071, 0.1872, 0.6014, 0.3197, 0.5706, 0.308, 0.4762, 0.1755, 0.6302, 0.07677, 0.6218, 0.1363, 0.593, 0.1261, 0.6014, 0.06663, 0.6218, 0.1363, 0.5359, 0.1973, 0.5071, 0.1872, 0.593, 0.1261, 0.5359, 0.1973, 0.6302, 0.3298, 0.6014, 0.3197, 0.5071, 0.1872, 0.6559, 0.08495, 0.6555, 0.1163, 0.6218, 0.1363, 0.6302, 0.07677, 0.6774, 0.6643, 0.8013, 0.701, 0.8072, 0.7301, 0.709, 0.6939, 0.03155, 0.623, 0.02918, 0.7861, 0.009531, 0.7618, 0.01191, 0.5987, 0.5863, 0.8117, 0.6071, 0.8241, 0.5806, 0.8419, 0.5598, 0.8295, 0.6737, 0.6321, 0.7976, 0.6688, 0.8013, 0.701, 0.6774, 0.6643, 0.05628, 0.6433, 0.0539, 0.8064, 0.02918, 0.7861, 0.03155, 0.623, 0.6096, 0.7885, 0.6304, 0.8009, 0.6071, 0.8241, 0.5863, 0.8117, 0.6725, 0.5982, 0.7964, 0.6349, 0.7976, 0.6688, 0.6737, 0.6321, 0.08513, 0.6589, 0.08275, 0.822, 0.0539, 0.8064, 0.05628, 0.6433, 0.6287, 0.7608, 0.6495, 0.7733, 0.6304, 0.8009, 0.6096, 0.7885, 0.6737, 0.5638, 0.7976, 0.6005, 0.7964, 0.6349, 0.6725, 0.5982, 0.117, 0.6692, 0.1146, 0.8323, 0.08275, 0.822, 0.08513, 0.6589, 0.6429, 0.7297, 0.6638, 0.7422, 0.6495, 0.7733, 0.6287, 0.7608, 0.6774, 0.5301, 0.8013, 0.5668, 0.7976, 0.6005, 0.6737, 0.5638, 0.1507, 0.6737, 0.1483, 0.8368, 0.1146, 0.8323, 0.117, 0.6692, 0.6517, 0.6964, 0.6725, 0.7089, 0.6638, 0.7422, 0.6429, 0.7297, 0.6833, 0.4986, 0.8072, 0.5353, 0.8013, 0.5668, 0.6774, 0.5301, 0.1848, 0.6723, 0.1825, 0.8354, 0.1483, 0.8368, 0.1507, 0.6737, 0.9862, 0.004439, 0.9692, 0.0301, 0.9494, 0.02584, 0.9668, 0.0, 0.9692, 0.0301, 0.9862, 0.1547, 0.9647, 0.151, 0.9494, 0.02584, 0.1971, 0.6561, 0.2026, 0.8225, 0.1825, 0.8354, 0.1848, 0.6723, 0.6517, 0.6283, 0.6725, 0.6407, 0.6553, 0.6989, 0.6327, 0.6886, 0.3472, 0.9771, 0.3558, 0.8472, 0.4039, 0.8464, 0.4039, 0.9744, 0.2494, 0.6522, 0.2471, 0.8153, 0.2026, 0.8225, 0.1971, 0.6561, 0.8276, 0.4207, 0.8286, 0.3894, 0.8581, 0.3758, 0.8571, 0.407, 0.8286, 0.3894, 0.7492, 0.292, 0.7787, 0.2783, 0.8581, 0.3758, 0.2774, 0.6343, 0.275, 0.7973, 0.2471, 0.8153, 0.2494, 0.6522, 0.7965, 0.4343, 0.7975, 0.4031, 0.8286, 0.3894, 0.8276, 0.4207, 0.7975, 0.4031, 0.7181, 0.3056, 0.7492, 0.292, 0.8286, 0.3894, 0.301, 0.6119, 0.2986, 0.775, 0.275, 0.7973, 0.2774, 0.6343, 0.7844, 0.4397, 0.7839, 0.4091, 0.7975, 0.4031, 0.7965, 0.4343, 0.7839, 0.4091, 0.6996, 0.3136, 0.7181, 0.3056, 0.7975, 0.4031, 0.313, 0.5974, 0.313, 0.7562, 0.2986, 0.775, 0.301, 0.6119, 0.7342, 0.4597, 0.7353, 0.4284, 0.7839, 0.4091, 0.7844, 0.4397, 0.7353, 0.4284, 0.6559, 0.331, 0.6996, 0.3136, 0.7839, 0.4091, 0.6559, 0.331, 0.73, 0.213, 0.7689, 0.1975, 0.6996, 0.3136])
me_cylinder_002.use_remesh_preserve_volume = False
me_cylinder_002.use_remesh_preserve_attributes = False
me_cylinder_002.use_mirror_vertex_groups = False
me_cylinder_002.update()
me_cylinder = bpy.data.meshes.new('Cylinder')
me_cylinder.from_pydata([(0.0, 1.0, -1.0), (0.0, 1.0, 1.0), (0.1951, 0.9808, -1.0), (0.1951, 0.9808, 1.0), (0.3827, 0.9239, -1.0), (0.3827, 0.9239, 1.0), (0.5556, 0.8315, -1.0), (0.5556, 0.8315, 1.0), (0.7071, 0.7071, -1.0), (0.7071, 0.7071, 1.0), (0.8315, 0.5556, -1.0), (0.8315, 0.5556, 1.0), (0.9239, 0.3827, -1.0), (0.9237, 0.3831, 1.025), (0.9808, 0.1951, -1.0), (0.9808, 0.1951, 1.0), (1.0, 7.55e-08, -1.0), (1.0, 7.55e-08, 1.0), (0.9808, -0.1951, -1.0), (0.9808, -0.1951, 1.0), (0.9239, -0.3827, -1.0), (0.9239, -0.3827, 1.0), (0.8315, -0.5556, -1.0), (0.8315, -0.5556, 1.0), (0.7071, -0.7071, -1.0), (0.7071, -0.7071, 1.0), (0.5556, -0.8315, -1.0), (0.5556, -0.8315, 1.0), (0.3827, -0.9239, -1.0), (0.3827, -0.9239, 1.0), (0.1951, -0.9808, -1.0), (0.1951, -0.9808, 1.0), (-3.258e-07, -1.0, -1.0), (-0.0002132, -0.9996, 1.025), (-0.1951, -0.9808, -1.0), (-0.1951, -0.9808, 1.0), (-0.3827, -0.9239, -1.0), (-0.3827, -0.9239, 1.0), (-0.5556, -0.8315, -1.0), (-0.5556, -0.8315, 1.0), (-0.7071, -0.7071, -1.0), (-0.7073, -0.7067, 1.025), (-0.8315, -0.5556, -1.0), (-0.8315, -0.5556, 1.0), (-0.9239, -0.3827, -1.0), (-0.9239, -0.3827, 1.0), (-0.9808, -0.1951, -1.0), (-0.9808, -0.1951, 1.0), (-1.0, 9.656e-07, -1.0), (-1.0, 9.656e-07, 1.0), (-0.9808, 0.1951, -1.0), (-0.9808, 0.1951, 1.0), (-0.9239, 0.3827, -1.0), (-0.9239, 0.3827, 1.0), (-0.8315, 0.5556, -1.0), (-0.8315, 0.5556, 1.0), (-0.7071, 0.7071, -1.0), (-0.7071, 0.7071, 1.0), (-0.5556, 0.8315, -1.0), (-0.5556, 0.8315, 1.0), (-0.3827, 0.9239, -1.0), (-0.3827, 0.9239, 1.0), (-0.1951, 0.9808, -1.0), (-0.1953, 0.9812, 1.025), (0.0, 1.0, -0.7143), (0.0, 1.0, -0.4286), (0.0, 1.0, -0.1429), (0.0, 1.0, 0.1429), (0.0, 1.0, 0.4286), (0.0, 1.0, 0.7143), (0.1951, 0.9808, 0.7143), (0.1951, 0.9808, 0.4286), (0.1951, 0.9808, 0.1429), (0.1951, 0.9808, -0.1429), (0.1951, 0.9808, -0.4286), (0.1951, 0.9808, -0.7143), (0.3827, 0.9239, 0.7143), (0.3827, 0.9239, 0.4286), (0.3827, 0.9239, 0.1429), (0.3827, 0.9239, -0.1429), (0.3827, 0.9239, -0.4286), (0.3909, 0.8229, -0.7141), (0.5556, 0.8315, 0.7143), (0.5556, 0.8315, 0.4286), (0.5556, 0.8315, 0.1429), (0.5556, 0.8315, -0.1429), (0.5568, 0.6173, -0.4284), (0.5556, 0.8315, -0.7143), (0.7071, 0.7071, 0.7143), (0.7071, 0.7071, 0.4286), (0.7083, 0.4929, 0.1431), (0.7071, 0.7071, -0.1429), (0.7071, 0.7071, -0.4286), (0.7071, 0.7071, -0.7143), (0.8315, 0.5556, 0.7143), (0.8315, 0.5556, 0.4286), (0.8315, 0.5556, 0.1429), (0.8315, 0.5556, -0.1429), (0.8315, 0.5556, -0.4286), (0.8315, 0.5556, -0.7143), (0.9239, 0.3827, 0.7143), (0.9239, 0.3827, 0.4286), (0.9239, 0.3827, 0.1429), (0.9239, 0.3827, -0.1429), (0.9239, 0.3827, -0.4286), (0.9239, 0.3827, -0.7143), (0.9808, 0.1951, 0.7143), (0.9808, 0.1951, 0.4286), (0.9808, 0.1951, 0.1429), (0.9808, 0.1951, -0.1429), (0.9808, 0.1951, -0.4286), (0.9808, 0.1951, -0.7143), (1.0, 7.55e-08, 0.7143), (1.0, 7.55e-08, 0.4286), (1.0, 7.55e-08, 0.1429), (1.0, 7.55e-08, -0.1429), (1.0, 7.55e-08, -0.4286), (1.0, 7.55e-08, -0.7143), (0.9808, -0.1951, 0.7143), (0.9808, -0.1951, 0.4286), (0.9808, -0.1951, 0.1429), (0.9808, -0.1951, -0.1429), (0.9808, -0.1951, -0.4286), (0.9808, -0.1951, -0.7143), (0.9239, -0.3827, 0.7143), (0.9239, -0.3827, 0.4286), (0.9239, -0.3827, 0.1429), (0.9239, -0.3827, -0.1429), (0.9239, -0.3827, -0.4286), (0.9239, -0.3827, -0.7143), (0.8315, -0.5556, 0.7143), (0.8315, -0.5556, 0.4286), (0.8315, -0.5556, 0.1429), (0.8315, -0.5556, -0.1429), (0.8315, -0.5556, -0.4286), (0.8315, -0.5556, -0.7143), (0.7071, -0.7071, 0.7143), (0.7065, -0.6002, 0.4285), (0.7065, -0.6002, 0.1428), (0.7071, -0.7071, -0.1429), (0.7086, -0.9659, -0.4283), (0.7071, -0.7071, -0.7143), (0.5556, -0.8315, 0.7143), (0.555, -0.7246, 0.4285), (0.5556, -0.8315, 0.1429), (0.5564, -0.9834, -0.1427), (0.5556, -0.8315, -0.4286), (0.5556, -0.8315, -0.7143), (0.3827, -0.9239, 0.7143), (0.3827, -0.9239, 0.4286), (0.3827, -0.9239, 0.1429), (0.3827, -0.9239, -0.1429), (0.3827, -0.9239, -0.4286), (0.3827, -0.9239, -0.7143), (0.1951, -0.9808, 0.7143), (0.1951, -0.9808, 0.4286), (0.1951, -0.9808, 0.1429), (0.1951, -0.9808, -0.1429), (0.1951, -0.9808, -0.4286), (0.1966, -1.24, -0.714), (-3.258e-07, -1.0, 0.7143), (-3.258e-07, -1.0, 0.4286), (-3.258e-07, -1.0, 0.1429), (-3.258e-07, -1.0, -0.1429), (-3.258e-07, -1.0, -0.4286), (-3.258e-07, -1.0, -0.7143), (-0.1951, -0.9808, 0.7143), (-0.1951, -0.9808, 0.4286), (-0.1951, -0.9808, 0.1429), (-0.1951, -0.9808, -0.1429), (-0.1951, -0.9808, -0.4286), (-0.1951, -0.9808, -0.7143), (-0.3827, -0.9239, 0.7143), (-0.3827, -0.9239, 0.4286), (-0.3827, -0.9239, 0.1429), (-0.3812, -1.183, -0.1426), (-0.3827, -0.9239, -0.4286), (-0.384, -0.6935, -0.7145), (-0.5556, -0.8315, 0.7143), (-0.5556, -0.8315, 0.4286), (-0.5556, -0.8315, 0.1429), (-0.5556, -0.8315, -0.1429), (-0.5569, -0.6011, -0.4288), (-0.5556, -0.8315, -0.7143), (-0.7071, -0.7071, 0.7143), (-0.7071, -0.7071, 0.4286), (-0.7071, -0.7071, 0.1429), (-0.7071, -0.7071, -0.1429), (-0.7071, -0.7071, -0.4286), (-0.7084, -0.4767, -0.7145), (-0.8315, -0.5556, 0.7143), (-0.8315, -0.5556, 0.4286), (-0.8328, -0.3252, 0.1426), (-0.8328, -0.3252, -0.1431), (-0.8315, -0.5556, -0.4286), (-0.8315, -0.5556, -0.7143), (-0.9239, -0.3827, 0.7143), (-0.9239, -0.3827, 0.4286), (-0.9239, -0.3827, 0.1429), (-0.9239, -0.3827, -0.1429), (-0.9239, -0.3827, -0.4286), (-0.9239, -0.3827, -0.7143), (-0.9808, -0.1951, 0.7143), (-0.9808, -0.1951, 0.4286), (-0.9808, -0.1951, 0.1429), (-0.9808, -0.1951, -0.1429), (-0.9808, -0.1951, -0.4286), (-0.9808, -0.1951, -0.7143), (-1.0, 9.656e-07, 0.7143), (-1.0, 9.656e-07, 0.4286), (-1.0, 9.656e-07, 0.1429), (-1.0, 9.656e-07, -0.1429), (-1.0, 9.656e-07, -0.4286), (-1.0, 9.656e-07, -0.7143), (-0.9808, 0.1951, 0.7143), (-0.9808, 0.1951, 0.4286), (-0.9808, 0.1951, 0.1429), (-0.9808, 0.1951, -0.1429), (-0.9808, 0.1951, -0.4286), (-0.9808, 0.1951, -0.7143), (-0.9239, 0.3827, 0.7143), (-0.9239, 0.3827, 0.4286), (-0.9239, 0.3827, 0.1429), (-0.9239, 0.3827, -0.1429), (-0.9239, 0.3827, -0.4286), (-0.9239, 0.3827, -0.7143), (-0.8315, 0.5556, 0.7143), (-0.8315, 0.5556, 0.4286), (-0.8315, 0.5556, 0.1429), (-0.8232, 0.4546, -0.1427), (-0.8315, 0.5556, -0.4286), (-0.8315, 0.5556, -0.7143), (-0.7071, 0.7071, 0.7143), (-0.7071, 0.7071, 0.4286), (-0.7071, 0.7071, 0.1429), (-0.7071, 0.7071, -0.1429), (-0.7071, 0.7071, -0.4286), (-0.7071, 0.7071, -0.7143), (-0.5556, 0.8315, 0.7143), (-0.5556, 0.8315, 0.4286), (-0.5556, 0.8315, 0.1429), (-0.5556, 0.8315, -0.1429), (-0.5556, 0.8315, -0.4286), (-0.5544, 0.6173, -0.7141), (-0.3827, 0.9239, 0.7143), (-0.3827, 0.9239, 0.4286), (-0.3827, 0.9239, 0.1429), (-0.3827, 0.9239, -0.1429), (-0.3827, 0.9239, -0.4286), (-0.3827, 0.9239, -0.7143), (-0.1868, 0.8798, 0.7144), (-0.1951, 0.9808, 0.4286), (-0.1939, 0.7666, 0.1431), (-0.1951, 0.9808, -0.1429), (-0.1868, 0.8798, -0.4284), (-0.1951, 0.9808, -0.7143), (0.0, 1.0, 0.524), (0.0, 1.0, 0.6193), (0.1951, 0.9808, 0.6193), (0.1963, 0.7666, 0.5242), (0.3827, 0.9239, 0.6193), (0.3827, 0.9239, 0.524), (0.5556, 0.8315, 0.6193), (0.5556, 0.8315, 0.524), (0.7071, 0.7071, 0.6193), (0.7071, 0.7071, 0.524), (0.8315, 0.5556, 0.6193), (0.8315, 0.5556, 0.524), (0.9239, 0.3827, 0.6193), (0.9239, 0.3827, 0.524), (0.9808, 0.1951, 0.6193), (0.9808, 0.1951, 0.524), (1.0, 7.55e-08, 0.6193), (1.0, 7.55e-08, 0.524), (0.9808, -0.1951, 0.6193), (0.9808, -0.1951, 0.524), (0.9239, -0.3827, 0.6193), (0.9239, -0.3827, 0.524), (0.8315, -0.5556, 0.6193), (0.8315, -0.5556, 0.524), (0.7071, -0.7071, 0.6193), (0.7065, -0.6002, 0.5239), (0.5556, -0.8315, 0.6193), (0.5556, -0.8315, 0.524), (0.3827, -0.9239, 0.6193), (0.3827, -0.9239, 0.524), (0.1951, -0.9808, 0.6193), (0.1951, -0.9808, 0.524), (-0.3827, -0.9239, 0.6193), (-0.3827, -0.9239, 0.524), (-0.5556, -0.8315, 0.6193), (-0.5556, -0.8315, 0.524), (-0.7071, -0.7071, 0.6193), (-0.7071, -0.7071, 0.524), (-0.8315, -0.5556, 0.6193), (-0.8315, -0.5556, 0.524), (-0.9239, -0.3827, 0.6193), (-0.9239, -0.3827, 0.524), (-0.9808, -0.1951, 0.6193), (-0.9808, -0.1951, 0.524), (-1.0, 9.656e-07, 0.6193), (-1.0, 9.656e-07, 0.524), (-0.9808, 0.1951, 0.6193), (-0.9808, 0.1951, 0.524), (-0.9239, 0.3827, 0.6193), (-0.9239, 0.3827, 0.524), (-0.8315, 0.5556, 0.6193), (-0.8315, 0.5556, 0.524), (-0.7071, 0.7071, 0.6193), (-0.7071, 0.7071, 0.524), (-0.5556, 0.8315, 0.6193), (-0.5556, 0.8315, 0.524), (-0.3827, 0.9239, 0.6193), (-0.3827, 0.9239, 0.524), (-0.1951, 0.9808, 0.6193), (-0.1868, 0.8798, 0.5242)], [], [(69, 1, 3, 70), (70, 3, 5, 76), (76, 5, 7, 82), (82, 7, 9, 88), (88, 9, 11, 94), (94, 11, 13, 100), (100, 13, 15, 106), (106, 15, 17, 112), (112, 17, 19, 118), (118, 19, 21, 124), (124, 21, 23, 130), (130, 23, 25, 136), (136, 25, 27, 142), (142, 27, 29, 148), (148, 29, 31, 154), (154, 31, 33, 160), (160, 33, 35, 166), (166, 35, 37, 172), (172, 37, 39, 178), (178, 39, 41, 184), (184, 41, 43, 190), (190, 43, 45, 196), (196, 45, 47, 202), (202, 47, 49, 208), (208, 49, 51, 214), (214, 51, 53, 220), (220, 53, 55, 226), (226, 55, 57, 232), (232, 57, 59, 238), (238, 59, 61, 244), (3, 1, 63, 61, 59, 57, 55, 53, 51, 49, 47, 45, 43, 41, 39, 37, 35, 33, 31, 29, 27, 25, 23, 21, 19, 17, 15, 13, 11, 9, 7, 5), (244, 61, 63, 250), (250, 63, 1, 69), (0, 2, 4, 6, 8, 10, 12, 14, 16, 18, 20, 22, 24, 26, 28, 30, 32, 34, 36, 38, 40, 42, 44, 46, 48, 50, 52, 54, 56, 58, 60, 62), (62, 255, 64, 0), (255, 254, 65, 64), (254, 253, 66, 65), (253, 252, 67, 66), (252, 251, 68, 67), (314, 250, 69, 257), (60, 249, 255, 62), (249, 248, 254, 255), (248, 247, 253, 254), (247, 246, 252, 253), (246, 245, 251, 252), (312, 244, 250, 314), (58, 243, 249, 60), (243, 242, 248, 249), (242, 241, 247, 248), (241, 240, 246, 247), (240, 239, 245, 246), (310, 238, 244, 312), (56, 237, 243, 58), (237, 236, 242, 243), (236, 235, 241, 242), (235, 234, 240, 241), (234, 233, 239, 240), (308, 232, 238, 310), (54, 231, 237, 56), (231, 230, 236, 237), (230, 229, 235, 236), (229, 228, 234, 235), (228, 227, 233, 234), (306, 226, 232, 308), (52, 225, 231, 54), (225, 224, 230, 231), (224, 223, 229, 230), (223, 222, 228, 229), (222, 221, 227, 228), (304, 220, 226, 306), (50, 219, 225, 52), (219, 218, 224, 225), (218, 217, 223, 224), (217, 216, 222, 223), (216, 215, 221, 222), (302, 214, 220, 304), (48, 213, 219, 50), (213, 212, 218, 219), (212, 211, 217, 218), (211, 210, 216, 217), (210, 209, 215, 216), (300, 208, 214, 302), (46, 207, 213, 48), (207, 206, 212, 213), (206, 205, 211, 212), (205, 204, 210, 211), (204, 203, 209, 210), (298, 202, 208, 300), (44, 201, 207, 46), (201, 200, 206, 207), (200, 199, 205, 206), (199, 198, 204, 205), (198, 197, 203, 204), (296, 196, 202, 298), (42, 195, 201, 44), (195, 194, 200, 201), (194, 193, 199, 200), (193, 192, 198, 199), (192, 191, 197, 198), (294, 190, 196, 296), (40, 189, 195, 42), (189, 188, 194, 195), (188, 187, 193, 194), (187, 186, 192, 193), (186, 185, 191, 192), (292, 184, 190, 294), (38, 183, 189, 40), (183, 182, 188, 189), (182, 181, 187, 188), (181, 180, 186, 187), (180, 179, 185, 186), (290, 178, 184, 292), (36, 177, 183, 38), (177, 176, 182, 183), (176, 175, 181, 182), (175, 174, 180, 181), (174, 173, 179, 180), (288, 172, 178, 290), (34, 171, 177, 36), (171, 170, 176, 177), (170, 169, 175, 176), (169, 168, 174, 175), (168, 167, 173, 174), (166, 172, 288), (32, 165, 171, 34), (165, 164, 170, 171), (164, 163, 169, 170), (163, 162, 168, 169), (162, 161, 167, 168), (30, 159, 165, 32), (159, 158, 164, 165), (158, 157, 163, 164), (157, 156, 162, 163), (156, 155, 161, 162), (286, 154, 160), (28, 153, 159, 30), (153, 152, 158, 159), (152, 151, 157, 158), (151, 150, 156, 157), (150, 149, 155, 156), (284, 148, 154, 286), (26, 147, 153, 28), (147, 146, 152, 153), (146, 145, 151, 152), (145, 144, 150, 151), (144, 143, 149, 150), (282, 142, 148, 284), (24, 141, 147, 26), (141, 140, 146, 147), (140, 139, 145, 146), (139, 138, 144, 145), (138, 137, 143, 144), (280, 136, 142, 282), (22, 135, 141, 24), (135, 134, 140, 141), (134, 133, 139, 140), (133, 132, 138, 139), (132, 131, 137, 138), (278, 130, 136, 280), (20, 129, 135, 22), (129, 128, 134, 135), (128, 127, 133, 134), (127, 126, 132, 133), (126, 125, 131, 132), (276, 124, 130, 278), (18, 123, 129, 20), (123, 122, 128, 129), (122, 121, 127, 128), (121, 120, 126, 127), (120, 119, 125, 126), (274, 118, 124, 276), (16, 117, 123, 18), (117, 116, 122, 123), (116, 115, 121, 122), (115, 114, 120, 121), (114, 113, 119, 120), (272, 112, 118, 274), (14, 111, 117, 16), (111, 110, 116, 117), (110, 109, 115, 116), (109, 108, 114, 115), (108, 107, 113, 114), (270, 106, 112, 272), (12, 105, 111, 14), (105, 104, 110, 111), (104, 103, 109, 110), (103, 102, 108, 109), (102, 101, 107, 108), (268, 100, 106, 270), (10, 99, 105, 12), (99, 98, 104, 105), (98, 97, 103, 104), (97, 96, 102, 103), (96, 95, 101, 102), (266, 94, 100, 268), (8, 93, 99, 10), (93, 92, 98, 99), (92, 91, 97, 98), (91, 90, 96, 97), (90, 89, 95, 96), (264, 88, 94, 266), (6, 87, 93, 8), (87, 86, 92, 93), (86, 85, 91, 92), (85, 84, 90, 91), (84, 83, 89, 90), (262, 82, 88, 264), (4, 81, 87, 6), (81, 80, 86, 87), (80, 79, 85, 86), (79, 78, 84, 85), (78, 77, 83, 84), (260, 76, 82, 262), (2, 75, 81, 4), (75, 74, 80, 81), (74, 73, 79, 80), (73, 72, 78, 79), (72, 71, 77, 78), (258, 70, 76, 260), (0, 64, 75, 2), (64, 65, 74, 75), (65, 66, 73, 74), (66, 67, 72, 73), (67, 68, 71, 72), (257, 69, 70, 258), (68, 256, 259, 71), (256, 257, 258, 259), (71, 259, 261, 77), (259, 258, 260, 261), (77, 261, 263, 83), (261, 260, 262, 263), (83, 263, 265, 89), (263, 262, 264, 265), (89, 265, 267, 95), (265, 264, 266, 267), (95, 267, 269, 101), (267, 266, 268, 269), (101, 269, 271, 107), (269, 268, 270, 271), (107, 271, 273, 113), (271, 270, 272, 273), (113, 273, 275, 119), (273, 272, 274, 275), (119, 275, 277, 125), (275, 274, 276, 277), (125, 277, 279, 131), (277, 276, 278, 279), (131, 279, 281, 137), (279, 278, 280, 281), (137, 281, 283, 143), (281, 280, 282, 283), (143, 283, 285, 149), (283, 282, 284, 285), (149, 285, 287, 155), (285, 284, 286, 287), (155, 287, 161), (166, 288, 289, 167, 161, 287, 286, 160), (167, 289, 173), (173, 289, 291, 179), (289, 288, 290, 291), (179, 291, 293, 185), (291, 290, 292, 293), (185, 293, 295, 191), (293, 292, 294, 295), (191, 295, 297, 197), (295, 294, 296, 297), (197, 297, 299, 203), (297, 296, 298, 299), (203, 299, 301, 209), (299, 298, 300, 301), (209, 301, 303, 215), (301, 300, 302, 303), (215, 303, 305, 221), (303, 302, 304, 305), (221, 305, 307, 227), (305, 304, 306, 307), (227, 307, 309, 233), (307, 306, 308, 309), (233, 309, 311, 239), (309, 308, 310, 311), (239, 311, 313, 245), (311, 310, 312, 313), (245, 313, 315, 251), (313, 312, 314, 315), (251, 315, 256, 68), (315, 314, 257, 256)])
me_cylinder.polygons.foreach_set('use_smooth', [True] * 286)
_uv = me_cylinder.uv_layers.new(name='UVMap')
_uv.uv.foreach_set('vector', [0.9928, 0.3765, 0.9928, 0.4392, 0.9604, 0.4391, 0.9604, 0.3764, 0.9604, 0.3764, 0.9604, 0.4391, 0.9244, 0.4391, 0.9244, 0.3764, 0.9244, 0.3764, 0.9244, 0.4391, 0.8861, 0.4391, 0.8861, 0.3764, 0.8861, 0.3764, 0.8861, 0.4391, 0.847, 0.4391, 0.847, 0.3764, 0.847, 0.3764, 0.847, 0.4391, 0.8086, 0.4391, 0.8086, 0.3764, 0.8086, 0.3764, 0.8086, 0.4391, 0.7724, 0.4447, 0.7724, 0.3764, 0.7724, 0.3764, 0.7724, 0.4447, 0.7397, 0.4392, 0.7397, 0.3764, 0.3975, 0.5124, 0.3975, 0.4496, 0.4256, 0.4492, 0.4255, 0.5119, 0.4255, 0.5119, 0.4256, 0.4492, 0.4584, 0.4489, 0.4583, 0.5116, 0.4583, 0.5116, 0.4584, 0.4489, 0.4948, 0.4487, 0.4947, 0.5114, 0.4947, 0.5114, 0.4948, 0.4487, 0.5332, 0.4486, 0.5331, 0.5113, 0.5331, 0.5113, 0.5332, 0.4486, 0.5723, 0.4487, 0.5722, 0.5114, 0.5722, 0.5114, 0.5723, 0.4487, 0.6105, 0.4489, 0.6105, 0.5116, 0.6105, 0.5116, 0.6105, 0.4489, 0.6465, 0.4492, 0.6464, 0.5119, 0.6464, 0.5119, 0.6465, 0.4492, 0.6786, 0.4496, 0.6786, 0.5124, 0.6786, 0.5124, 0.6786, 0.4496, 0.7059, 0.4447, 0.7058, 0.5129, 0.6789, 0.3764, 0.6789, 0.4447, 0.6473, 0.4391, 0.6473, 0.3764, 0.6473, 0.3764, 0.6473, 0.4391, 0.6118, 0.4391, 0.6117, 0.3764, 0.6117, 0.3764, 0.6118, 0.4391, 0.5737, 0.4391, 0.5737, 0.3764, 0.5737, 0.3764, 0.5737, 0.4391, 0.5346, 0.4447, 0.5346, 0.3764, 0.5346, 0.3764, 0.5346, 0.4447, 0.4961, 0.4392, 0.496, 0.3765, 0.496, 0.3765, 0.4961, 0.4392, 0.4594, 0.4393, 0.4593, 0.3766, 0.4593, 0.3766, 0.4594, 0.4393, 0.4261, 0.4394, 0.426, 0.3767, 0.426, 0.3767, 0.4261, 0.4394, 0.3974, 0.4395, 0.3974, 0.3768, 1.0, 0.8215, 1.0, 0.8842, 0.9713, 0.884, 0.9713, 0.8213, 0.9713, 0.8213, 0.9713, 0.884, 0.9379, 0.8839, 0.9379, 0.8212, 0.9379, 0.8212, 0.9379, 0.8839, 0.9012, 0.8838, 0.9012, 0.821, 0.9012, 0.821, 0.9012, 0.8838, 0.8626, 0.8837, 0.8626, 0.821, 0.8626, 0.821, 0.8626, 0.8837, 0.8235, 0.8837, 0.8235, 0.821, 0.8235, 0.821, 0.8235, 0.8837, 0.7855, 0.8838, 0.7855, 0.8211, 0.07197, 0.4857, 0.1045, 0.4618, 0.1406, 0.4453, 0.179, 0.437, 0.2181, 0.437, 0.2564, 0.4454, 0.2925, 0.4618, 0.325, 0.4857, 0.3527, 0.5162, 0.3744, 0.552, 0.3894, 0.5917, 0.397, 0.6339, 0.397, 0.677, 0.3894, 0.7191, 0.3744, 0.7589, 0.3527, 0.7947, 0.325, 0.8252, 0.2925, 0.849, 0.2564, 0.8655, 0.2181, 0.8739, 0.179, 0.8739, 0.1406, 0.8655, 0.1045, 0.8491, 0.07197, 0.8252, 0.04432, 0.7947, 0.02259, 0.7589, 0.007628, 0.7192, 3.567e-06, 0.6769, 0.0, 0.6339, 0.007629, 0.5917, 0.02259, 0.552, 0.04432, 0.5162, 0.7855, 0.8211, 0.7855, 0.8838, 0.75, 0.8895, 0.7622, 0.8214, 0.7622, 0.8214, 0.75, 0.8895, 0.7184, 0.8841, 0.7184, 0.8214, 2.378e-08, 0.24, 0.0, 0.197, 0.007628, 0.1548, 0.02259, 0.115, 0.04432, 0.07921, 0.07197, 0.04878, 0.1045, 0.02487, 0.1406, 0.008396, 0.179, 1.309e-08, 0.2181, 0.0, 0.2564, 0.008396, 0.2925, 0.02487, 0.325, 0.04878, 0.3527, 0.07921, 0.3744, 0.115, 0.3894, 0.1548, 0.397, 0.197, 0.397, 0.24, 0.3894, 0.2822, 0.3744, 0.322, 0.3527, 0.3578, 0.325, 0.3882, 0.2925, 0.4121, 0.2564, 0.4286, 0.2181, 0.437, 0.179, 0.437, 0.1406, 0.4286, 0.1045, 0.4121, 0.07197, 0.3882, 0.04432, 0.3578, 0.02259, 0.322, 0.007628, 0.2822, 0.75, 0.4449, 0.75, 0.5076, 0.7184, 0.5078, 0.7184, 0.445, 0.75, 0.5076, 0.7622, 0.5705, 0.7184, 0.5705, 0.7184, 0.5078, 0.7622, 0.5705, 0.75, 0.633, 0.7184, 0.6332, 0.7184, 0.5705, 0.75, 0.633, 0.7782, 0.6961, 0.7184, 0.6959, 0.7184, 0.6332, 0.7782, 0.6961, 0.75, 0.7585, 0.7184, 0.7587, 0.7184, 0.6959, 0.75, 0.8003, 0.7622, 0.8214, 0.7184, 0.8214, 0.7184, 0.8005, 0.7855, 0.4447, 0.7855, 0.5075, 0.75, 0.5076, 0.75, 0.4449, 0.7855, 0.5075, 0.7855, 0.5702, 0.7622, 0.5705, 0.75, 0.5076, 0.7855, 0.5702, 0.7855, 0.6329, 0.75, 0.633, 0.7622, 0.5705, 0.1036, 0.874, 0.1036, 0.9367, 0.05463, 0.9368, 0.08218, 0.8739, 0.1036, 0.9367, 0.1036, 0.9994, 0.08218, 0.9994, 0.05463, 0.9368, 0.7855, 0.8002, 0.7855, 0.8211, 0.7622, 0.8214, 0.75, 0.8003, 0.8235, 0.4447, 0.8517, 0.5077, 0.7855, 0.5075, 0.7855, 0.4447, 0.8517, 0.5077, 0.8235, 0.5701, 0.7855, 0.5702, 0.7855, 0.5075, 0.8235, 0.5701, 0.8235, 0.6328, 0.7855, 0.6329, 0.7855, 0.5702, 0.8235, 0.6328, 0.8235, 0.6956, 0.7855, 0.6956, 0.7855, 0.6329, 0.8235, 0.6956, 0.8235, 0.7583, 0.7855, 0.7584, 0.7855, 0.6956, 0.8235, 0.8001, 0.8235, 0.821, 0.7855, 0.8211, 0.7855, 0.8002, 0.8626, 0.4447, 0.8626, 0.5074, 0.8517, 0.5077, 0.8235, 0.4447, 0.8626, 0.5074, 0.8626, 0.5701, 0.8235, 0.5701, 0.8517, 0.5077, 0.8626, 0.5701, 0.8626, 0.6328, 0.8235, 0.6328, 0.8235, 0.5701, 0.8626, 0.6328, 0.8626, 0.6955, 0.8235, 0.6956, 0.8235, 0.6328, 0.8626, 0.6955, 0.8626, 0.7583, 0.8235, 0.7583, 0.8235, 0.6956, 0.8626, 0.8001, 0.8626, 0.821, 0.8235, 0.821, 0.8235, 0.8001, 0.9012, 0.4447, 0.9012, 0.5074, 0.8626, 0.5074, 0.8626, 0.4447, 0.9012, 0.5074, 0.9012, 0.5701, 0.8626, 0.5701, 0.8626, 0.5074, 0.9012, 0.5701, 0.9134, 0.633, 0.8626, 0.6328, 0.8626, 0.5701, 0.9134, 0.633, 0.9012, 0.6956, 0.8626, 0.6955, 0.8626, 0.6328, 0.9012, 0.6956, 0.9012, 0.7583, 0.8626, 0.7583, 0.8626, 0.6955, 0.9012, 0.8002, 0.9012, 0.821, 0.8626, 0.821, 0.8626, 0.8001, 0.9379, 0.4448, 0.9379, 0.5075, 0.9012, 0.5074, 0.9012, 0.4447, 0.9379, 0.5075, 0.9379, 0.5703, 0.9012, 0.5701, 0.9012, 0.5074, 0.9379, 0.5703, 0.9379, 0.633, 0.9134, 0.633, 0.9012, 0.5701, 0.9379, 0.633, 0.9379, 0.6957, 0.9012, 0.6956, 0.9134, 0.633, 0.9379, 0.6957, 0.9379, 0.7584, 0.9012, 0.7583, 0.9012, 0.6956, 0.9379, 0.8003, 0.9379, 0.8212, 0.9012, 0.821, 0.9012, 0.8002, 0.9713, 0.445, 0.9713, 0.5077, 0.9379, 0.5075, 0.9379, 0.4448, 0.9713, 0.5077, 0.9713, 0.5704, 0.9379, 0.5703, 0.9379, 0.5075, 0.9713, 0.5704, 0.9713, 0.6331, 0.9379, 0.633, 0.9379, 0.5703, 0.9713, 0.6331, 0.9713, 0.6959, 0.9379, 0.6957, 0.9379, 0.633, 0.9713, 0.6959, 0.9713, 0.7586, 0.9379, 0.7584, 0.9379, 0.6957, 0.9713, 0.8004, 0.9713, 0.8213, 0.9379, 0.8212, 0.9379, 0.8003, 1.0, 0.4452, 1.0, 0.5079, 0.9713, 0.5077, 0.9713, 0.445, 1.0, 0.5079, 1.0, 0.5706, 0.9713, 0.5704, 0.9713, 0.5077, 1.0, 0.5706, 1.0, 0.6333, 0.9713, 0.6331, 0.9713, 0.5704, 1.0, 0.6333, 1.0, 0.6961, 0.9713, 0.6959, 0.9713, 0.6331, 1.0, 0.6961, 1.0, 0.7588, 0.9713, 0.7586, 0.9713, 0.6959, 1.0, 0.8007, 1.0, 0.8215, 0.9713, 0.8213, 0.9713, 0.8004, 0.4257, 0.0003083, 0.4257, 0.06303, 0.3971, 0.06315, 0.397, 0.0004283, 0.4257, 0.06303, 0.4258, 0.1258, 0.3971, 0.1259, 0.3971, 0.06315, 0.4258, 0.1258, 0.4259, 0.1885, 0.3972, 0.1886, 0.3971, 0.1259, 0.4259, 0.1885, 0.4259, 0.2512, 0.3972, 0.2513, 0.3972, 0.1886, 0.4259, 0.2512, 0.426, 0.3139, 0.3973, 0.3141, 0.3972, 0.2513, 0.426, 0.3558, 0.426, 0.3767, 0.3974, 0.3768, 0.3973, 0.3559, 0.459, 0.0002032, 0.459, 0.06293, 0.4257, 0.06303, 0.4257, 0.0003083, 0.459, 0.06293, 0.4591, 0.1257, 0.4258, 0.1258, 0.4257, 0.06303, 0.4591, 0.1257, 0.4592, 0.1884, 0.4259, 0.1885, 0.4258, 0.1258, 0.4592, 0.1884, 0.4592, 0.2511, 0.4259, 0.2512, 0.4259, 0.1885, 0.4592, 0.2511, 0.4593, 0.3138, 0.426, 0.3139, 0.4259, 0.2512, 0.4593, 0.3557, 0.4593, 0.3766, 0.426, 0.3767, 0.426, 0.3558, 0.4957, 0.0001169, 0.4957, 0.06284, 0.459, 0.06293, 0.459, 0.0002032, 0.4957, 0.06284, 0.4958, 0.1256, 0.4591, 0.1257, 0.459, 0.06293, 0.4958, 0.1256, 0.4652, 0.1884, 0.4592, 0.1884, 0.4591, 0.1257, 0.2821, 0.874, 0.2821, 0.9367, 0.2618, 0.9366, 0.2618, 0.8739, 0.4652, 0.2511, 0.4959, 0.3137, 0.4593, 0.3138, 0.4592, 0.2511, 0.496, 0.3556, 0.496, 0.3765, 0.4593, 0.3766, 0.4593, 0.3557, 0.5343, 5.281e-05, 0.5037, 0.06288, 0.4957, 0.06284, 0.4957, 0.0001169, 0.5037, 0.06288, 0.5344, 0.1255, 0.4958, 0.1256, 0.4957, 0.06284, 0.5344, 0.1255, 0.5344, 0.1882, 0.4652, 0.1884, 0.4958, 0.1256, 0.5344, 0.1882, 0.5345, 0.251, 0.4652, 0.2511, 0.4652, 0.1884, 0.5345, 0.251, 0.5346, 0.3137, 0.4959, 0.3137, 0.4652, 0.2511, 0.5346, 0.3555, 0.5346, 0.3764, 0.496, 0.3765, 0.496, 0.3556, 0.5733, 1.335e-05, 0.5734, 0.06274, 0.5037, 0.06288, 0.5343, 5.281e-05, 0.5734, 0.06274, 0.5428, 0.1256, 0.5344, 0.1255, 0.5037, 0.06288, 0.5428, 0.1256, 0.5735, 0.1882, 0.5344, 0.1882, 0.5344, 0.1255, 0.5735, 0.1882, 0.5736, 0.2509, 0.5345, 0.251, 0.5344, 0.1882, 0.5736, 0.2509, 0.5736, 0.3136, 0.5346, 0.3137, 0.5345, 0.251, 0.5737, 0.3555, 0.5737, 0.3764, 0.5346, 0.3764, 0.5346, 0.3555, 0.1394, 0.9361, 0.1036, 0.8739, 0.1465, 0.874, 0.1465, 0.9368, 0.5808, 0.06282, 0.6115, 0.1255, 0.5428, 0.1256, 0.5734, 0.06274, 0.6115, 0.1255, 0.646, 0.1881, 0.5735, 0.1882, 0.5428, 0.1256, 0.646, 0.1881, 0.6116, 0.2509, 0.5736, 0.2509, 0.5735, 0.1882, 0.6116, 0.2509, 0.6117, 0.3136, 0.5736, 0.3136, 0.5736, 0.2509, 0.6117, 0.3555, 0.6117, 0.3764, 0.5737, 0.3764, 0.5737, 0.3555, 0.6469, 1.332e-05, 0.647, 0.06274, 0.5808, 0.06282, 0.6114, 0.0, 0.647, 0.06274, 0.647, 0.1255, 0.6115, 0.1255, 0.5808, 0.06282, 0.05463, 0.8746, 0.05463, 0.9373, 0.0, 0.9373, 0.04019, 0.8739, 0.05463, 0.9373, 0.05463, 1.0, 0.04019, 0.9994, 0.0, 0.9373, 0.6471, 0.2509, 0.6472, 0.3136, 0.6117, 0.3136, 0.6116, 0.2509, 0.6473, 0.3764, 0.6117, 0.3764, 0.6117, 0.3555, 0.6786, 5.279e-05, 0.6786, 0.06278, 0.647, 0.06274, 0.6469, 1.332e-05, 0.6786, 0.06278, 0.6787, 0.1255, 0.647, 0.1255, 0.647, 0.06274, 0.6787, 0.1255, 0.6788, 0.1882, 0.6471, 0.1882, 0.647, 0.1255, 0.6788, 0.1882, 0.6788, 0.251, 0.6471, 0.2509, 0.6471, 0.1882, 0.6788, 0.251, 0.6789, 0.3137, 0.6472, 0.3136, 0.6471, 0.2509, 0.7052, 0.0001169, 0.7397, 0.06273, 0.6786, 0.06278, 0.6786, 5.279e-05, 0.7397, 0.06273, 0.7053, 0.1256, 0.6787, 0.1255, 0.6786, 0.06278, 0.6783, 0.7632, 0.6783, 0.7005, 0.7056, 0.701, 0.7055, 0.7638, 0.6783, 0.7005, 0.6784, 0.6378, 0.7057, 0.6383, 0.7056, 0.701, 0.6784, 0.6378, 0.6785, 0.5751, 0.7057, 0.5756, 0.7057, 0.6383, 0.6785, 0.5332, 0.6786, 0.5124, 0.7058, 0.5129, 0.6459, 0.8882, 0.646, 0.8255, 0.7184, 0.8254, 0.6781, 0.8887, 0.646, 0.8255, 0.6461, 0.7628, 0.6783, 0.7632, 0.7184, 0.8254, 0.6461, 0.7628, 0.6461, 0.7001, 0.6783, 0.7005, 0.6783, 0.7632, 0.6461, 0.7001, 0.6462, 0.6374, 0.6784, 0.6378, 0.6783, 0.7005, 0.6462, 0.6374, 0.6463, 0.5746, 0.6785, 0.5751, 0.6784, 0.6378, 0.6464, 0.5328, 0.6464, 0.5119, 0.6786, 0.5124, 0.6785, 0.5332, 0.61, 0.8879, 0.6101, 0.8252, 0.646, 0.8255, 0.6459, 0.8882, 0.6101, 0.8252, 0.6102, 0.7625, 0.6461, 0.7628, 0.646, 0.8255, 0.6102, 0.7625, 0.6338, 0.6994, 0.6461, 0.7001, 0.6461, 0.7628, 0.6338, 0.6994, 0.6103, 0.637, 0.6462, 0.6374, 0.6461, 0.7001, 0.6103, 0.637, 0.5938, 0.5746, 0.6463, 0.5746, 0.6462, 0.6374, 0.6104, 0.5325, 0.6105, 0.5116, 0.6464, 0.5119, 0.6464, 0.5328, 0.5718, 0.8877, 0.5718, 0.825, 0.6101, 0.8252, 0.61, 0.8879, 0.1809, 0.9366, 0.1465, 0.8739, 0.1871, 0.874, 0.1871, 0.9367, 0.6121, 0.7617, 0.572, 0.6996, 0.6338, 0.6994, 0.6102, 0.7625, 0.572, 0.6996, 0.5555, 0.6371, 0.6103, 0.637, 0.6338, 0.6994, 0.5555, 0.6371, 0.5556, 0.5743, 0.5938, 0.5746, 0.6103, 0.637, 0.5722, 0.5323, 0.5722, 0.5114, 0.6105, 0.5116, 0.6104, 0.5325, 0.5327, 0.8876, 0.5328, 0.8249, 0.5718, 0.825, 0.5718, 0.8877, 0.5328, 0.8249, 0.5328, 0.7622, 0.6121, 0.7617, 0.5718, 0.825, 0.5328, 0.7622, 0.5329, 0.6995, 0.572, 0.6996, 0.6121, 0.7617, 0.5329, 0.6995, 0.533, 0.6368, 0.5555, 0.6371, 0.572, 0.6996, 0.533, 0.6368, 0.5331, 0.574, 0.5556, 0.5743, 0.5555, 0.6371, 0.5331, 0.5322, 0.5331, 0.5113, 0.5722, 0.5114, 0.5722, 0.5323, 0.4942, 0.8877, 0.4943, 0.825, 0.5328, 0.8249, 0.5327, 0.8876, 0.4943, 0.825, 0.4944, 0.7623, 0.5328, 0.7622, 0.5328, 0.8249, 0.4944, 0.7623, 0.4944, 0.6996, 0.5329, 0.6995, 0.5328, 0.7622, 0.4944, 0.6996, 0.4945, 0.6368, 0.533, 0.6368, 0.5329, 0.6995, 0.4945, 0.6368, 0.4946, 0.5741, 0.5331, 0.574, 0.533, 0.6368, 0.4947, 0.5323, 0.4947, 0.5114, 0.5331, 0.5113, 0.5331, 0.5322, 0.4579, 0.8879, 0.458, 0.8252, 0.4943, 0.825, 0.4942, 0.8877, 0.458, 0.8252, 0.458, 0.7625, 0.4944, 0.7623, 0.4943, 0.825, 0.458, 0.7625, 0.4581, 0.6998, 0.4944, 0.6996, 0.4944, 0.7623, 0.4581, 0.6998, 0.4582, 0.637, 0.4945, 0.6368, 0.4944, 0.6996, 0.4582, 0.637, 0.4583, 0.5743, 0.4946, 0.5741, 0.4945, 0.6368, 0.4583, 0.5325, 0.4583, 0.5116, 0.4947, 0.5114, 0.4947, 0.5323, 0.4251, 0.8882, 0.4251, 0.8255, 0.458, 0.8252, 0.4579, 0.8879, 0.4251, 0.8255, 0.4252, 0.7628, 0.458, 0.7625, 0.458, 0.8252, 0.4252, 0.7628, 0.4253, 0.7001, 0.4581, 0.6998, 0.458, 0.7625, 0.4253, 0.7001, 0.4254, 0.6374, 0.4582, 0.637, 0.4581, 0.6998, 0.4254, 0.6374, 0.4254, 0.5746, 0.4583, 0.5743, 0.4582, 0.637, 0.4255, 0.5328, 0.4255, 0.5119, 0.4583, 0.5116, 0.4583, 0.5325, 0.397, 0.8887, 0.3971, 0.8259, 0.4251, 0.8255, 0.4251, 0.8882, 0.3971, 0.8259, 0.3972, 0.7632, 0.4252, 0.7628, 0.4251, 0.8255, 0.3972, 0.7632, 0.3972, 0.7005, 0.4253, 0.7001, 0.4252, 0.7628, 0.3972, 0.7005, 0.3973, 0.6378, 0.4254, 0.6374, 0.4253, 0.7001, 0.3973, 0.6378, 0.3974, 0.5751, 0.4254, 0.5746, 0.4254, 0.6374, 0.3974, 0.5332, 0.3975, 0.5124, 0.4255, 0.5119, 0.4255, 0.5328, 0.7724, 4.899e-05, 0.7724, 0.06277, 0.7397, 0.06282, 0.7397, 9.683e-05, 0.7724, 0.06277, 0.7724, 0.1255, 0.7397, 0.1255, 0.7397, 0.06282, 0.7724, 0.1255, 0.7724, 0.1882, 0.7397, 0.1883, 0.7397, 0.1255, 0.7724, 0.1882, 0.7724, 0.2509, 0.7397, 0.251, 0.7397, 0.1883, 0.7724, 0.2509, 0.7724, 0.3137, 0.7397, 0.3137, 0.7397, 0.251, 0.7724, 0.3555, 0.7724, 0.3764, 0.7397, 0.3764, 0.7397, 0.3556, 0.8086, 1.633e-05, 0.8086, 0.06274, 0.7724, 0.06277, 0.7724, 4.899e-05, 0.8086, 0.06274, 0.8086, 0.1255, 0.7724, 0.1255, 0.7724, 0.06277, 0.8086, 0.1255, 0.8086, 0.1882, 0.7724, 0.1882, 0.7724, 0.1255, 0.8086, 0.1882, 0.8086, 0.2509, 0.7724, 0.2509, 0.7724, 0.1882, 0.8086, 0.2509, 0.8086, 0.3136, 0.7724, 0.3137, 0.7724, 0.2509, 0.8086, 0.3555, 0.8086, 0.3764, 0.7724, 0.3764, 0.7724, 0.3555, 0.847, 0.0, 0.847, 0.06273, 0.8086, 0.06274, 0.8086, 1.633e-05, 0.847, 0.06273, 0.847, 0.1255, 0.8086, 0.1255, 0.8086, 0.06274, 0.847, 0.1255, 0.847, 0.1882, 0.8086, 0.1882, 0.8086, 0.1255, 0.847, 0.1882, 0.8195, 0.251, 0.8086, 0.2509, 0.8086, 0.1882, 0.8195, 0.251, 0.847, 0.3136, 0.8086, 0.3136, 0.8086, 0.2509, 0.847, 0.3555, 0.847, 0.3764, 0.8086, 0.3764, 0.8086, 0.3555, 0.8861, 7.066e-07, 0.8861, 0.06273, 0.847, 0.06273, 0.847, 0.0, 0.8861, 0.06273, 0.8586, 0.1256, 0.847, 0.1255, 0.847, 0.06273, 0.8586, 0.1256, 0.8861, 0.1882, 0.847, 0.1882, 0.847, 0.1255, 0.8861, 0.1882, 0.8861, 0.2509, 0.8195, 0.251, 0.847, 0.1882, 0.8861, 0.2509, 0.8861, 0.3136, 0.847, 0.3136, 0.8195, 0.251, 0.8861, 0.3555, 0.8861, 0.3764, 0.847, 0.3764, 0.847, 0.3555, 0.9244, 1.84e-05, 0.9102, 0.06281, 0.8861, 0.06273, 0.8861, 7.066e-07, 0.9102, 0.06281, 0.9244, 0.1255, 0.8586, 0.1256, 0.8861, 0.06273, 0.9244, 0.1255, 0.9244, 0.1882, 0.8861, 0.1882, 0.8586, 0.1256, 0.9244, 0.1882, 0.9244, 0.2509, 0.8861, 0.2509, 0.8861, 0.1882, 0.9244, 0.2509, 0.9244, 0.3136, 0.8861, 0.3136, 0.8861, 0.2509, 0.9244, 0.3555, 0.9244, 0.3764, 0.8861, 0.3764, 0.8861, 0.3555, 0.9604, 5.234e-05, 0.9604, 0.06278, 0.9102, 0.06281, 0.9244, 1.84e-05, 0.9604, 0.06278, 0.9604, 0.1255, 0.9244, 0.1255, 0.9102, 0.06281, 0.9604, 0.1255, 0.9604, 0.1882, 0.9244, 0.1882, 0.9244, 0.1255, 0.9604, 0.1882, 0.9604, 0.251, 0.9244, 0.2509, 0.9244, 0.1882, 0.9604, 0.251, 0.9604, 0.3137, 0.9244, 0.3136, 0.9244, 0.2509, 0.9604, 0.3555, 0.9604, 0.3764, 0.9244, 0.3764, 0.9244, 0.3555, 0.9928, 0.0001013, 0.9928, 0.06283, 0.9604, 0.06278, 0.9604, 5.234e-05, 0.9928, 0.06283, 0.9928, 0.1256, 0.9604, 0.1255, 0.9604, 0.06278, 0.9928, 0.1256, 0.9928, 0.1883, 0.9604, 0.1882, 0.9604, 0.1255, 0.9928, 0.1883, 0.9928, 0.251, 0.9604, 0.251, 0.9604, 0.1882, 0.9928, 0.251, 0.9928, 0.3137, 0.9604, 0.3137, 0.9604, 0.251, 0.9928, 0.3556, 0.9928, 0.3765, 0.9604, 0.3764, 0.9604, 0.3555, 0.9928, 0.3137, 0.9928, 0.3347, 0.9329, 0.3348, 0.9604, 0.3137, 0.9928, 0.3347, 0.9928, 0.3556, 0.9604, 0.3555, 0.9329, 0.3348, 0.2245, 0.8739, 0.2245, 0.921, 0.1871, 0.8867, 0.1871, 0.8867, 0.2618, 0.8739, 0.2618, 0.9209, 0.2245, 0.9082, 0.2245, 0.9082, 0.9244, 0.3136, 0.9244, 0.3346, 0.8861, 0.3346, 0.8861, 0.3136, 0.9244, 0.3346, 0.9244, 0.3555, 0.8861, 0.3555, 0.8861, 0.3346, 0.8861, 0.3136, 0.8861, 0.3346, 0.847, 0.3346, 0.847, 0.3136, 0.8861, 0.3346, 0.8861, 0.3555, 0.847, 0.3555, 0.847, 0.3346, 0.847, 0.3136, 0.847, 0.3346, 0.8086, 0.3346, 0.8086, 0.3136, 0.847, 0.3346, 0.847, 0.3555, 0.8086, 0.3555, 0.8086, 0.3346, 0.8086, 0.3136, 0.8086, 0.3346, 0.7724, 0.3346, 0.7724, 0.3137, 0.8086, 0.3346, 0.8086, 0.3555, 0.7724, 0.3555, 0.7724, 0.3346, 0.7724, 0.3137, 0.7724, 0.3346, 0.7397, 0.3347, 0.7397, 0.3137, 0.7724, 0.3346, 0.7724, 0.3555, 0.7397, 0.3556, 0.7397, 0.3347, 0.3974, 0.5751, 0.3974, 0.5541, 0.4255, 0.5537, 0.4254, 0.5746, 0.3974, 0.5541, 0.3974, 0.5332, 0.4255, 0.5328, 0.4255, 0.5537, 0.4254, 0.5746, 0.4255, 0.5537, 0.4583, 0.5534, 0.4583, 0.5743, 0.4255, 0.5537, 0.4255, 0.5328, 0.4583, 0.5325, 0.4583, 0.5534, 0.4583, 0.5743, 0.4583, 0.5534, 0.4946, 0.5532, 0.4946, 0.5741, 0.4583, 0.5534, 0.4583, 0.5325, 0.4947, 0.5323, 0.4946, 0.5532, 0.4946, 0.5741, 0.4946, 0.5532, 0.5331, 0.5531, 0.5331, 0.574, 0.4946, 0.5532, 0.4947, 0.5323, 0.5331, 0.5322, 0.5331, 0.5531, 0.5331, 0.574, 0.5331, 0.5531, 0.5556, 0.5534, 0.5556, 0.5743, 0.5331, 0.5531, 0.5331, 0.5322, 0.5722, 0.5323, 0.5556, 0.5534, 0.5556, 0.5743, 0.5556, 0.5534, 0.6104, 0.5534, 0.5938, 0.5746, 0.5556, 0.5534, 0.5722, 0.5323, 0.6104, 0.5325, 0.6104, 0.5534, 0.5938, 0.5746, 0.6104, 0.5534, 0.6463, 0.5537, 0.6463, 0.5746, 0.6104, 0.5534, 0.6104, 0.5325, 0.6464, 0.5328, 0.6463, 0.5537, 0.6463, 0.5746, 0.6463, 0.5537, 0.6785, 0.5541, 0.6785, 0.5751, 0.6463, 0.5537, 0.6464, 0.5328, 0.6785, 0.5332, 0.6785, 0.5541, 0.6785, 0.5751, 0.6785, 0.5541, 0.7057, 0.5756, 0.6473, 0.3764, 0.6117, 0.3555, 0.6117, 0.3346, 0.6472, 0.3136, 0.6789, 0.3137, 0.7055, 0.3347, 0.7055, 0.3556, 0.6789, 0.3764, 0.6472, 0.3136, 0.6117, 0.3346, 0.6117, 0.3136, 0.6117, 0.3136, 0.6117, 0.3346, 0.5736, 0.3346, 0.5736, 0.3136, 0.6117, 0.3346, 0.6117, 0.3555, 0.5737, 0.3555, 0.5736, 0.3346, 0.5736, 0.3136, 0.5736, 0.3346, 0.5346, 0.3346, 0.5346, 0.3137, 0.5736, 0.3346, 0.5737, 0.3555, 0.5346, 0.3555, 0.5346, 0.3346, 0.5346, 0.3137, 0.5346, 0.3346, 0.496, 0.3347, 0.4959, 0.3137, 0.5346, 0.3346, 0.5346, 0.3555, 0.496, 0.3556, 0.496, 0.3347, 0.4959, 0.3137, 0.496, 0.3347, 0.4593, 0.3348, 0.4593, 0.3138, 0.496, 0.3347, 0.496, 0.3556, 0.4593, 0.3557, 0.4593, 0.3348, 0.4593, 0.3138, 0.4593, 0.3348, 0.426, 0.3349, 0.426, 0.3139, 0.4593, 0.3348, 0.4593, 0.3557, 0.426, 0.3558, 0.426, 0.3349, 0.426, 0.3139, 0.426, 0.3349, 0.3973, 0.335, 0.3973, 0.3141, 0.426, 0.3349, 0.426, 0.3558, 0.3973, 0.3559, 0.3973, 0.335, 1.0, 0.7588, 1.0, 0.7797, 0.9713, 0.7795, 0.9713, 0.7586, 1.0, 0.7797, 1.0, 0.8007, 0.9713, 0.8004, 0.9713, 0.7795, 0.9713, 0.7586, 0.9713, 0.7795, 0.9379, 0.7794, 0.9379, 0.7584, 0.9713, 0.7795, 0.9713, 0.8004, 0.9379, 0.8003, 0.9379, 0.7794, 0.9379, 0.7584, 0.9379, 0.7794, 0.9012, 0.7793, 0.9012, 0.7583, 0.9379, 0.7794, 0.9379, 0.8003, 0.9012, 0.8002, 0.9012, 0.7793, 0.9012, 0.7583, 0.9012, 0.7793, 0.8626, 0.7792, 0.8626, 0.7583, 0.9012, 0.7793, 0.9012, 0.8002, 0.8626, 0.8001, 0.8626, 0.7792, 0.8626, 0.7583, 0.8626, 0.7792, 0.8235, 0.7792, 0.8235, 0.7583, 0.8626, 0.7792, 0.8626, 0.8001, 0.8235, 0.8001, 0.8235, 0.7792, 0.8235, 0.7583, 0.8235, 0.7792, 0.7855, 0.7793, 0.7855, 0.7584, 0.8235, 0.7792, 0.8235, 0.8001, 0.7855, 0.8002, 0.7855, 0.7793, 0.7855, 0.7584, 0.7855, 0.7793, 0.7622, 0.7796, 0.75, 0.7585, 0.7855, 0.7793, 0.7855, 0.8002, 0.75, 0.8003, 0.7622, 0.7796, 0.75, 0.7585, 0.7622, 0.7796, 0.7184, 0.7796, 0.7184, 0.7587, 0.7622, 0.7796, 0.75, 0.8003, 0.7184, 0.8005, 0.7184, 0.7796])
me_cylinder.use_remesh_preserve_volume = False
me_cylinder.use_remesh_preserve_attributes = False
me_cylinder.use_mirror_vertex_groups = False
me_cylinder.update()

# ---- objects
ob_cylinder_002 = bpy.data.objects.new('Cylinder.002', me_cylinder_003)
ob_cylinder_001 = bpy.data.objects.new('Cylinder.001', me_cylinder_002)
ob_cylinder = bpy.data.objects.new('Cylinder', me_cylinder)
ob_lamp = bpy.data.objects.new('Lamp', light_lamp)
ob_camera = bpy.data.objects.new('Camera', cam_camera)

# ---- transforms, parenting, visibility, modifiers, constraints
ob_cylinder_002.location = (1.029, 2.481, 0.1087)
ob_cylinder_002.rotation_euler = (-1.571, 0.8842, -3.142)
ob_cylinder_002.scale = (-0.07432, -0.07432, -0.5082)
ob_cylinder_002.lineart.crease_threshold = 0.0
ob_cylinder_001.location = (1.098, 0.783, 0.3378)
ob_cylinder_001.rotation_euler = (1.566, -0.1924, 0.02837)
ob_cylinder_001.scale = (0.08129, 0.08129, -0.341)
ob_cylinder_001.lineart.crease_threshold = 0.0
ob_cylinder.location = (0.8287, 1.499, 0.345)
ob_cylinder.rotation_euler = (1.575, 0.01807, 0.006801)
ob_cylinder.scale = (-0.5388, -0.1687, -0.67)
ob_cylinder.lineart.crease_threshold = 0.0
ob_lamp.location = (4.076, 1.005, 5.904)
ob_lamp.rotation_euler = (0.6503, 0.05522, 1.866)
ob_lamp.lock_rotations_4d = False
ob_lamp.empty_display_type = 'ARROWS'
ob_lamp.color = (0.0, 0.0, 0.0, 0.0)
ob_lamp.lineart.crease_threshold = 0.0
ob_camera.location = (7.481, -6.508, 5.344)
ob_camera.rotation_euler = (1.109, 0.0, 0.8149)
ob_camera.lock_rotations_4d = False
ob_camera.empty_display_type = 'ARROWS'
ob_camera.color = (0.0, 0.0, 0.0, 0.0)
ob_camera.display_type = 'WIRE'
ob_camera.lineart.crease_threshold = 0.0

# ---- collection membership
col_collection_1.objects.link(ob_cylinder_002)
col_collection_1.objects.link(ob_cylinder_001)
col_collection_1.objects.link(ob_cylinder)
col_collection_1.objects.link(ob_lamp)
col_collection_1.objects.link(ob_camera)

# ---- scene / render settings (as saved in the file)
scene.camera = ob_camera
scene.frame_start = 1; scene.frame_end = 250; scene.frame_set(1)
scene.render.engine = 'BLENDER_EEVEE_NEXT'
scene.render.resolution_percentage = 50
scene.render.dither_intensity = 0.0
scene.cycles.use_denoising = False
scene.cycles.samples = 128
scene.cycles.sampling_pattern = 'TABULATED_SOBOL'
scene.cycles.light_sampling_threshold = 0.0
scene.cycles.use_adaptive_sampling = False
scene.cycles.use_light_tree = False
scene.cycles.blur_glossy = 0.0
scene.cycles.sample_clamp_indirect = 0.0
scene.view_settings.view_transform = 'Standard'
bpy.context.view_layer.update()
